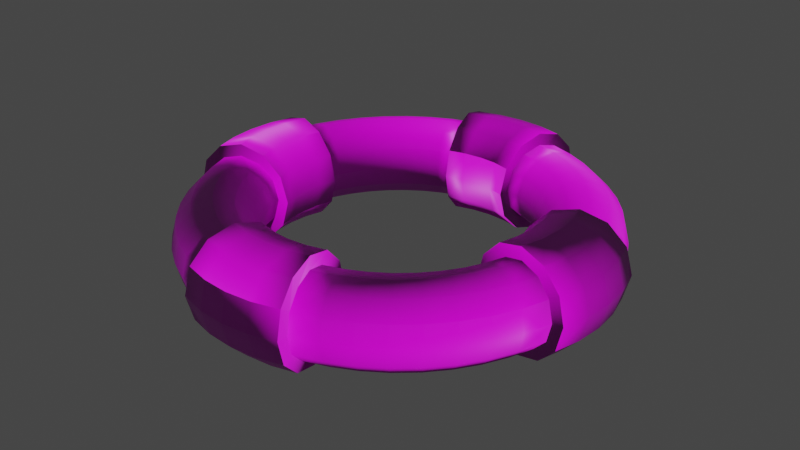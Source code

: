 # Source: LifeSaver.blend  (saved by Blender 3.5.10; exported with 4.5.12 LTS)
import bpy
from mathutils import Matrix  # noqa: F401  (used for matrix-valued properties, if any)

bpy.ops.wm.read_factory_settings(use_empty=True)
scene = bpy.context.scene
scene.name = 'Scene'

# ---- collections
col_collection = bpy.data.collections.new('Collection'); scene.collection.children.link(col_collection)

# ---- images (referenced by path relative to the original .blend; pixels are not part of the script)
import os
ASSET_DIR = os.environ.get("B2B_ASSET_DIR", "")  # directory of the original .blend (textures are referenced by path, not embedded)
HERE = os.path.dirname(os.path.abspath(__file__))  # packed textures are extracted next to this script under _unpacked/

def load_image(name, relpath, width, height, colorspace="sRGB"):
    """Load a texture the original file referenced (path relative to the .blend, or extracted next to this script)."""
    p = next((c for c in (os.path.join(HERE, relpath), os.path.join(ASSET_DIR, relpath)) if relpath and os.path.exists(c)), "")
    if p:
        img = bpy.data.images.load(p, check_existing=True)
        img.name = name
    else:  # same state as the original file: an image datablock whose file is absent (Cycles renders it pink)
        img = bpy.data.images.new(name, width, height)
        img.source = "FILE"
        img.filepath = "//" + (relpath or name)
    img.colorspace_settings.name = colorspace
    return img
img_lifesaver5_png = load_image('LifeSaver5.png', 'LifeSaver5.png', 1024, 1024, 'sRGB')
img_normalmap__2__png = load_image('NormalMap (2).png', 'NormalMap (2).png', 1024, 1024, 'sRGB')

# ---- materials (node trees are filled in below, after node groups)
mat_lifesaver = bpy.data.materials.new('LifeSaver')

# ---- material node trees
mat_lifesaver.use_nodes = True; mat_lifesaver.node_tree.nodes.clear()
_N = mat_lifesaver.node_tree.nodes; _L = mat_lifesaver.node_tree.links
n0 = _N.new('ShaderNodeBsdfPrincipled'); n0.name = 'Principled BSDF'; n0.location = (10, 300)
n0.distribution = 'GGX'
n0.subsurface_method = 'RANDOM_WALK_SKIN'
n0.inputs[3].default_value = 1.45
n0.inputs[27].default_value = (0.0, 0.0, 0.0, 1.0)
n0.inputs[28].default_value = 1.0
n1 = _N.new('ShaderNodeOutputMaterial'); n1.name = 'Material Output'; n1.location = (300, 300)
n2 = _N.new('ShaderNodeTexImage'); n2.name = 'Image Texture'; n2.location = (-362, 105)
n2.image = img_lifesaver5_png
n3 = _N.new('ShaderNodeTexImage'); n3.name = 'Image Texture.001'; n3.location = (-616, -220)
n3.image = img_normalmap__2__png
n4 = _N.new('ShaderNodeNormalMap'); n4.name = 'Normal Map'; n4.location = (-244, -249)
_L.new(n0.outputs[0], n1.inputs[0])
_L.new(n2.outputs[0], n0.inputs[0])
_L.new(n3.outputs[0], n4.inputs[1])
_L.new(n4.outputs[0], n0.inputs[5])
n1.is_active_output = True

# ---- world
world_world = bpy.data.worlds.new('World'); scene.world = world_world
world_world.use_nodes = True; world_world.node_tree.nodes.clear()
_N = world_world.node_tree.nodes; _L = world_world.node_tree.links
n0 = _N.new('ShaderNodeOutputWorld'); n0.name = 'World Output'; n0.location = (300, 300)
n1 = _N.new('ShaderNodeBackground'); n1.name = 'Background'; n1.location = (10, 300)
n1.inputs[0].default_value = (0.05088, 0.05088, 0.05088, 1.0)
_L.new(n1.outputs[0], n0.inputs[0])
n0.is_active_output = True
world_world.color = (0.05088, 0.05088, 0.05088)
world_world.use_sun_shadow = False
world_world.sun_shadow_jitter_overblur = 0.0

# ---- meshes
me_torus = bpy.data.meshes.new('Torus')
me_torus.from_pydata([(3.574, 0.9576, 0.0), (3.483, 0.9334, 0.35), (3.236, 0.867, 0.6062), (2.898, 0.7765, 0.7), (2.56, 0.6859, 0.6062), (2.312, 0.6196, 0.35), (2.222, 0.5953, 8.573e-17), (2.312, 0.6196, -0.35), (2.56, 0.6859, -0.6062), (2.898, 0.7765, -0.7), (3.236, 0.867, -0.6062), (3.483, 0.9334, -0.35), (3.418, 1.416, 0.0), (3.332, 1.38, 0.35), (3.095, 1.282, 0.6062), (2.772, 1.148, 0.7), (2.448, 1.014, 0.6062), (2.212, 0.9161, 0.35), (2.125, 0.8802, 8.573e-17), (2.212, 0.9161, -0.35), (2.448, 1.014, -0.6062), (2.772, 1.148, -0.7), (3.095, 1.282, -0.6062), (3.332, 1.38, -0.35), (3.204, 1.85, 0.0), (3.123, 1.803, 0.35), (2.901, 1.675, 0.6062), (2.598, 1.5, 0.7), (2.295, 1.325, 0.6062), (2.073, 1.197, 0.35), (1.992, 1.15, 8.573e-17), (2.073, 1.197, -0.35), (2.295, 1.325, -0.6062), (2.598, 1.5, -0.7), (2.901, 1.675, -0.6062), (3.123, 1.803, -0.35), (2.935, 2.252, 0.0), (2.861, 2.195, 0.35), (2.658, 2.039, 0.6062), (2.38, 1.826, 0.7), (2.102, 1.613, 0.6062), (1.899, 1.457, 0.35), (1.825, 1.4, 8.573e-17), (1.899, 1.457, -0.35), (2.102, 1.613, -0.6062), (2.38, 1.826, -0.7), (2.658, 2.039, -0.6062), (2.861, 2.195, -0.35), (2.616, 2.616, 0.0), (2.55, 2.55, 0.35), (2.369, 2.369, 0.6062), (2.121, 2.121, 0.7), (1.874, 1.874, 0.6062), (1.693, 1.693, 0.35), (1.626, 1.626, 8.573e-17), (1.693, 1.693, -0.35), (1.874, 1.874, -0.6062), (2.121, 2.121, -0.7), (2.369, 2.369, -0.6062), (2.55, 2.55, -0.35), (2.252, 2.935, 0.0), (2.195, 2.861, 0.35), (2.039, 2.658, 0.6062), (1.826, 2.38, 0.7), (1.613, 2.102, 0.6062), (1.457, 1.899, 0.35), (1.4, 1.825, 8.573e-17), (1.457, 1.899, -0.35), (1.613, 2.102, -0.6062), (1.826, 2.38, -0.7), (2.039, 2.658, -0.6062), (2.195, 2.861, -0.35), (1.85, 3.204, 0.0), (1.803, 3.123, 0.35), (1.675, 2.901, 0.6062), (1.5, 2.598, 0.7), (1.325, 2.295, 0.6062), (1.197, 2.073, 0.35), (1.15, 1.992, 8.573e-17), (1.197, 2.073, -0.35), (1.325, 2.295, -0.6062), (1.5, 2.598, -0.7), (1.675, 2.901, -0.6062), (1.803, 3.123, -0.35), (1.416, 3.418, 0.0), (1.38, 3.332, 0.35), (1.282, 3.095, 0.6062), (1.148, 2.772, 0.7), (1.014, 2.448, 0.6062), (0.9161, 2.212, 0.35), (0.8802, 2.125, 8.573e-17), (0.9161, 2.212, -0.35), (1.014, 2.448, -0.6062), (1.148, 2.772, -0.7), (1.282, 3.095, -0.6062), (1.38, 3.332, -0.35), (0.9576, 3.574, 0.0), (0.9334, 3.483, 0.35), (0.867, 3.236, 0.6062), (0.7765, 2.898, 0.7), (0.6859, 2.56, 0.6062), (0.6196, 2.312, 0.35), (0.5953, 2.222, 8.573e-17), (0.6196, 2.312, -0.35), (0.6859, 2.56, -0.6062), (0.7765, 2.898, -0.7), (0.867, 3.236, -0.6062), (0.9334, 3.483, -0.35), (-0.9576, 3.574, 0.0), (-0.9334, 3.483, 0.35), (-0.867, 3.236, 0.6062), (-0.7765, 2.898, 0.7), (-0.6859, 2.56, 0.6062), (-0.6196, 2.312, 0.35), (-0.5953, 2.222, 8.573e-17), (-0.6196, 2.312, -0.35), (-0.6859, 2.56, -0.6062), (-0.7765, 2.898, -0.7), (-0.867, 3.236, -0.6062), (-0.9334, 3.483, -0.35), (-1.416, 3.418, 0.0), (-1.38, 3.332, 0.35), (-1.282, 3.095, 0.6062), (-1.148, 2.772, 0.7), (-1.014, 2.448, 0.6062), (-0.9161, 2.212, 0.35), (-0.8802, 2.125, 8.573e-17), (-0.9161, 2.212, -0.35), (-1.014, 2.448, -0.6062), (-1.148, 2.772, -0.7), (-1.282, 3.095, -0.6062), (-1.38, 3.332, -0.35), (-1.85, 3.204, 0.0), (-1.803, 3.123, 0.35), (-1.675, 2.901, 0.6062), (-1.5, 2.598, 0.7), (-1.325, 2.295, 0.6062), (-1.197, 2.073, 0.35), (-1.15, 1.992, 8.573e-17), (-1.197, 2.073, -0.35), (-1.325, 2.295, -0.6062), (-1.5, 2.598, -0.7), (-1.675, 2.901, -0.6062), (-1.803, 3.123, -0.35), (-2.252, 2.935, 0.0), (-2.195, 2.861, 0.35), (-2.039, 2.658, 0.6062), (-1.826, 2.38, 0.7), (-1.613, 2.102, 0.6062), (-1.457, 1.899, 0.35), (-1.4, 1.825, 8.573e-17), (-1.457, 1.899, -0.35), (-1.613, 2.102, -0.6062), (-1.826, 2.38, -0.7), (-2.039, 2.658, -0.6062), (-2.195, 2.861, -0.35), (-2.616, 2.616, 0.0), (-2.55, 2.55, 0.35), (-2.369, 2.369, 0.6062), (-2.121, 2.121, 0.7), (-1.874, 1.874, 0.6062), (-1.693, 1.693, 0.35), (-1.626, 1.626, 8.573e-17), (-1.693, 1.693, -0.35), (-1.874, 1.874, -0.6062), (-2.121, 2.121, -0.7), (-2.369, 2.369, -0.6062), (-2.55, 2.55, -0.35), (-2.935, 2.252, 0.0), (-2.861, 2.195, 0.35), (-2.658, 2.039, 0.6062), (-2.38, 1.826, 0.7), (-2.102, 1.613, 0.6062), (-1.899, 1.457, 0.35), (-1.825, 1.4, 8.573e-17), (-1.899, 1.457, -0.35), (-2.102, 1.613, -0.6062), (-2.38, 1.826, -0.7), (-2.658, 2.039, -0.6062), (-2.861, 2.195, -0.35), (-3.204, 1.85, 0.0), (-3.123, 1.803, 0.35), (-2.901, 1.675, 0.6062), (-2.598, 1.5, 0.7), (-2.295, 1.325, 0.6062), (-2.073, 1.197, 0.35), (-1.992, 1.15, 8.573e-17), (-2.073, 1.197, -0.35), (-2.295, 1.325, -0.6062), (-2.598, 1.5, -0.7), (-2.901, 1.675, -0.6062), (-3.123, 1.803, -0.35), (-3.418, 1.416, 0.0), (-3.332, 1.38, 0.35), (-3.095, 1.282, 0.6062), (-2.772, 1.148, 0.7), (-2.448, 1.014, 0.6062), (-2.212, 0.9161, 0.35), (-2.125, 0.8802, 8.573e-17), (-2.212, 0.9161, -0.35), (-2.448, 1.014, -0.6062), (-2.772, 1.148, -0.7), (-3.095, 1.282, -0.6062), (-3.332, 1.38, -0.35), (-3.574, 0.9576, 0.0), (-3.483, 0.9334, 0.35), (-3.236, 0.867, 0.6062), (-2.898, 0.7765, 0.7), (-2.56, 0.6859, 0.6062), (-2.312, 0.6196, 0.35), (-2.222, 0.5953, 8.573e-17), (-2.312, 0.6196, -0.35), (-2.56, 0.6859, -0.6062), (-2.898, 0.7765, -0.7), (-3.236, 0.867, -0.6062), (-3.483, 0.9334, -0.35), (-3.574, -0.9576, 0.0), (-3.483, -0.9334, 0.35), (-3.236, -0.867, 0.6062), (-2.898, -0.7765, 0.7), (-2.56, -0.6859, 0.6062), (-2.312, -0.6196, 0.35), (-2.222, -0.5953, 8.573e-17), (-2.312, -0.6196, -0.35), (-2.56, -0.6859, -0.6062), (-2.898, -0.7765, -0.7), (-3.236, -0.867, -0.6062), (-3.483, -0.9334, -0.35), (-3.418, -1.416, 0.0), (-3.332, -1.38, 0.35), (-3.095, -1.282, 0.6062), (-2.772, -1.148, 0.7), (-2.448, -1.014, 0.6062), (-2.212, -0.9161, 0.35), (-2.125, -0.8802, 8.573e-17), (-2.212, -0.9161, -0.35), (-2.448, -1.014, -0.6062), (-2.772, -1.148, -0.7), (-3.095, -1.282, -0.6062), (-3.332, -1.38, -0.35), (-3.204, -1.85, 0.0), (-3.123, -1.803, 0.35), (-2.901, -1.675, 0.6062), (-2.598, -1.5, 0.7), (-2.295, -1.325, 0.6062), (-2.073, -1.197, 0.35), (-1.992, -1.15, 8.573e-17), (-2.073, -1.197, -0.35), (-2.295, -1.325, -0.6062), (-2.598, -1.5, -0.7), (-2.901, -1.675, -0.6062), (-3.123, -1.803, -0.35), (-2.935, -2.252, 0.0), (-2.861, -2.195, 0.35), (-2.658, -2.039, 0.6062), (-2.38, -1.826, 0.7), (-2.102, -1.613, 0.6062), (-1.899, -1.457, 0.35), (-1.825, -1.4, 8.573e-17), (-1.899, -1.457, -0.35), (-2.102, -1.613, -0.6062), (-2.38, -1.826, -0.7), (-2.658, -2.039, -0.6062), (-2.861, -2.195, -0.35), (-2.616, -2.616, 0.0), (-2.55, -2.55, 0.35), (-2.369, -2.369, 0.6062), (-2.121, -2.121, 0.7), (-1.874, -1.874, 0.6062), (-1.693, -1.693, 0.35), (-1.626, -1.626, 8.573e-17), (-1.693, -1.693, -0.35), (-1.874, -1.874, -0.6062), (-2.121, -2.121, -0.7), (-2.369, -2.369, -0.6062), (-2.55, -2.55, -0.35), (-2.252, -2.935, 0.0), (-2.195, -2.861, 0.35), (-2.039, -2.658, 0.6062), (-1.826, -2.38, 0.7), (-1.613, -2.102, 0.6062), (-1.457, -1.899, 0.35), (-1.4, -1.825, 8.573e-17), (-1.457, -1.899, -0.35), (-1.613, -2.102, -0.6062), (-1.826, -2.38, -0.7), (-2.039, -2.658, -0.6062), (-2.195, -2.861, -0.35), (-1.85, -3.204, 0.0), (-1.803, -3.123, 0.35), (-1.675, -2.901, 0.6062), (-1.5, -2.598, 0.7), (-1.325, -2.295, 0.6062), (-1.197, -2.073, 0.35), (-1.15, -1.992, 8.573e-17), (-1.197, -2.073, -0.35), (-1.325, -2.295, -0.6062), (-1.5, -2.598, -0.7), (-1.675, -2.901, -0.6062), (-1.803, -3.123, -0.35), (-1.416, -3.418, 0.0), (-1.38, -3.332, 0.35), (-1.282, -3.095, 0.6062), (-1.148, -2.772, 0.7), (-1.014, -2.448, 0.6062), (-0.9161, -2.212, 0.35), (-0.8802, -2.125, 8.573e-17), (-0.9161, -2.212, -0.35), (-1.014, -2.448, -0.6062), (-1.148, -2.772, -0.7), (-1.282, -3.095, -0.6062), (-1.38, -3.332, -0.35), (-0.9576, -3.574, 0.0), (-0.9334, -3.483, 0.35), (-0.867, -3.236, 0.6062), (-0.7765, -2.898, 0.7), (-0.6859, -2.56, 0.6062), (-0.6196, -2.312, 0.35), (-0.5953, -2.222, 8.573e-17), (-0.6196, -2.312, -0.35), (-0.6859, -2.56, -0.6062), (-0.7765, -2.898, -0.7), (-0.867, -3.236, -0.6062), (-0.9334, -3.483, -0.35), (0.9576, -3.574, 0.0), (0.9334, -3.483, 0.35), (0.867, -3.236, 0.6062), (0.7765, -2.898, 0.7), (0.6859, -2.56, 0.6062), (0.6196, -2.312, 0.35), (0.5953, -2.222, 8.573e-17), (0.6196, -2.312, -0.35), (0.6859, -2.56, -0.6062), (0.7765, -2.898, -0.7), (0.867, -3.236, -0.6062), (0.9334, -3.483, -0.35), (1.416, -3.418, 0.0), (1.38, -3.332, 0.35), (1.282, -3.095, 0.6062), (1.148, -2.772, 0.7), (1.014, -2.448, 0.6062), (0.9161, -2.212, 0.35), (0.8802, -2.125, 8.573e-17), (0.9161, -2.212, -0.35), (1.014, -2.448, -0.6062), (1.148, -2.772, -0.7), (1.282, -3.095, -0.6062), (1.38, -3.332, -0.35), (1.85, -3.204, 0.0), (1.803, -3.123, 0.35), (1.675, -2.901, 0.6062), (1.5, -2.598, 0.7), (1.325, -2.295, 0.6062), (1.197, -2.073, 0.35), (1.15, -1.992, 8.573e-17), (1.197, -2.073, -0.35), (1.325, -2.295, -0.6062), (1.5, -2.598, -0.7), (1.675, -2.901, -0.6062), (1.803, -3.123, -0.35), (2.252, -2.935, 0.0), (2.195, -2.861, 0.35), (2.039, -2.658, 0.6062), (1.826, -2.38, 0.7), (1.613, -2.102, 0.6062), (1.457, -1.899, 0.35), (1.4, -1.825, 8.573e-17), (1.457, -1.899, -0.35), (1.613, -2.102, -0.6062), (1.826, -2.38, -0.7), (2.039, -2.658, -0.6062), (2.195, -2.861, -0.35), (2.616, -2.616, 0.0), (2.55, -2.55, 0.35), (2.369, -2.369, 0.6062), (2.121, -2.121, 0.7), (1.874, -1.874, 0.6062), (1.693, -1.693, 0.35), (1.626, -1.626, 8.573e-17), (1.693, -1.693, -0.35), (1.874, -1.874, -0.6062), (2.121, -2.121, -0.7), (2.369, -2.369, -0.6062), (2.55, -2.55, -0.35), (2.935, -2.252, 0.0), (2.861, -2.195, 0.35), (2.658, -2.039, 0.6062), (2.38, -1.826, 0.7), (2.102, -1.613, 0.6062), (1.899, -1.457, 0.35), (1.825, -1.4, 8.573e-17), (1.899, -1.457, -0.35), (2.102, -1.613, -0.6062), (2.38, -1.826, -0.7), (2.658, -2.039, -0.6062), (2.861, -2.195, -0.35), (3.204, -1.85, 0.0), (3.123, -1.803, 0.35), (2.901, -1.675, 0.6062), (2.598, -1.5, 0.7), (2.295, -1.325, 0.6062), (2.073, -1.197, 0.35), (1.992, -1.15, 8.573e-17), (2.073, -1.197, -0.35), (2.295, -1.325, -0.6062), (2.598, -1.5, -0.7), (2.901, -1.675, -0.6062), (3.123, -1.803, -0.35), (3.418, -1.416, 0.0), (3.332, -1.38, 0.35), (3.095, -1.282, 0.6062), (2.772, -1.148, 0.7), (2.448, -1.014, 0.6062), (2.212, -0.9161, 0.35), (2.125, -0.8802, 8.573e-17), (2.212, -0.9161, -0.35), (2.448, -1.014, -0.6062), (2.772, -1.148, -0.7), (3.095, -1.282, -0.6062), (3.332, -1.38, -0.35), (3.574, -0.9576, 0.0), (3.483, -0.9334, 0.35), (3.236, -0.867, 0.6062), (2.898, -0.7765, 0.7), (2.56, -0.6859, 0.6062), (2.312, -0.6196, 0.35), (2.222, -0.5953, 8.573e-17), (2.312, -0.6196, -0.35), (2.56, -0.6859, -0.6062), (2.898, -0.7765, -0.7), (3.236, -0.867, -0.6062), (3.483, -0.9334, -0.35), (0.6859, 2.443, -0.7781), (0.7765, 2.882, -0.9), (0.3459, 2.531, -0.7781), (2.793e-07, 3.925, 0.01), (2.723e-07, 3.803, 0.465), (2.723e-07, 3.803, -0.445), (-0.4829, 3.884, 0.01), (-0.3459, 2.531, 0.7981), (-0.3125, 2.201, 0.465), (-0.6859, 2.443, 0.7981), (-0.6859, 2.443, -0.7781), (-0.7765, 2.882, -0.9), (0.867, 3.322, -0.7781), (0.3916, 2.982, -0.9), (2.529e-07, 3.47, 0.7981), (-0.4707, 3.763, 0.465), (-0.3002, 2.08, 0.01), (-0.6196, 2.121, 0.465), (-0.867, 3.322, -0.7781), (0.9334, 3.644, -0.445), (0.4373, 3.433, -0.7781), (2.265e-07, 3.015, 0.92), (-0.4373, 3.433, 0.7981), (-0.3125, 2.201, -0.445), (-0.5953, 2.003, 0.01), (-0.9334, 3.644, -0.445), (0.4707, 3.763, -0.445), (2.001e-07, 2.56, 0.7981), (-0.3916, 2.982, 0.92), (-0.3459, 2.531, -0.7781), (-0.6196, 2.121, -0.445), (0.4829, 3.884, 0.01), (0.4707, 3.763, 0.465), (1.807e-07, 2.227, 0.465), (-0.3916, 2.982, -0.9), (0.4373, 3.433, 0.7981), (1.736e-07, 2.105, 0.01), (-0.4373, 3.433, -0.7781), (0.3916, 2.982, 0.92), (1.807e-07, 2.227, -0.445), (-0.4707, 3.763, -0.445), (0.3459, 2.531, 0.7981), (2.001e-07, 2.56, -0.7781), (0.9576, 3.761, 0.01), (0.9334, 3.644, 0.465), (0.3125, 2.201, 0.465), (2.265e-07, 3.015, -0.9), (-0.9576, 3.761, 0.01), (-0.9334, 3.644, 0.465), (0.867, 3.322, 0.7981), (0.3002, 2.08, 0.01), (2.529e-07, 3.47, -0.7781), (-0.867, 3.322, 0.7981), (0.7765, 2.882, 0.92), (0.3125, 2.201, -0.445), (-0.7765, 2.882, 0.92), (0.6859, 2.443, 0.7981), (0.6196, 2.121, 0.465), (0.5953, 2.003, 0.01), (0.6196, 2.121, -0.445), (3.925, 0.0, 0.01), (3.803, 0.0, 0.465), (3.803, 0.0, -0.445), (3.884, 0.4829, 0.01), (2.531, 0.3459, 0.7981), (2.201, 0.3125, 0.465), (-2.882, 0.7765, -0.9), (-3.322, 0.867, -0.7781), (2.443, 0.6859, 0.7981), (-2.982, 0.3916, -0.9), (2.443, 0.6859, -0.7781), (2.882, 0.7765, -0.9), (-3.803, 3.153e-07, 0.465), (-3.47, 2.929e-07, 0.7981), (-3.763, -0.4707, 0.465), (-2.201, -0.3125, 0.465), (-2.08, -0.3002, 0.01), (3.322, -0.867, -0.7781), (3.644, -0.9334, -0.445), (3.47, 0.0, 0.7981), (3.433, -0.4373, 0.7981), (-2.121, -0.6196, 0.465), (3.433, -0.4373, -0.7781), (-2.882, -0.7765, -0.9), (-3.322, -0.867, -0.7781), (-0.7765, -2.882, -0.9), (-0.867, -3.322, -0.7781), (-0.3916, -2.982, -0.9), (2.723e-07, -3.803, 0.465), (2.529e-07, -3.47, 0.7981), (0.4707, -3.763, 0.465), (0.3125, -2.201, 0.465), (0.3002, -2.08, 0.01), (0.6196, -2.121, 0.465), (0.7765, -2.882, -0.9), (0.867, -3.322, -0.7781), (3.763, 0.4707, 0.465), (-2.443, 0.6859, -0.7781), (2.08, 0.3002, 0.01), (-2.531, 0.3459, -0.7781), (2.121, 0.6196, 0.465), (-3.925, 3.235e-07, 0.01), (3.322, 0.867, -0.7781), (-3.803, 3.153e-07, -0.445), (-3.884, -0.4829, 0.01), (-2.531, -0.3459, 0.7981), (3.015, 0.0, 0.92), (2.982, -0.3916, 0.92), (-2.443, -0.6859, 0.7981), (3.763, -0.4707, -0.445), (-2.443, -0.6859, -0.7781), (2.56, 0.0, -0.7781), (2.531, -0.3459, -0.7781), (-0.6859, -2.443, -0.7781), (-0.3459, -2.531, -0.7781), (2.793e-07, -3.925, 0.01), (2.723e-07, -3.803, -0.445), (0.4829, -3.884, 0.01), (0.3459, -2.531, 0.7981), (0.6859, -2.443, 0.7981), (0.6859, -2.443, -0.7781), (3.433, 0.4373, 0.7981), (2.201, 0.3125, -0.445), (2.003, 0.5953, 0.01), (-3.644, 0.9334, -0.445), (-3.763, 0.4707, -0.445), (3.644, 0.9334, -0.445), (-3.015, 2.623e-07, 0.92), (-2.56, 2.317e-07, 0.7981), (-2.982, -0.3916, 0.92), (2.443, -0.6859, -0.7781), (2.882, -0.7765, -0.9), (-2.201, -0.3125, -0.445), (-2.531, -0.3459, -0.7781), (-2.121, -0.6196, -0.445), (-0.9334, -3.644, -0.445), (-0.4707, -3.763, -0.445), (2.265e-07, -3.015, 0.92), (2.001e-07, -2.56, 0.7981), (0.3916, -2.982, 0.92), (0.3125, -2.201, -0.445), (0.3459, -2.531, -0.7781), (0.6196, -2.121, -0.445), (2.56, 0.0, 0.7981), (2.982, 0.3916, 0.92), (2.531, 0.3459, -0.7781), (-3.433, 0.4373, -0.7781), (2.121, 0.6196, -0.445), (-3.433, -0.4373, 0.7981), (3.763, -0.4707, 0.465), (2.982, -0.3916, -0.9), (-2.003, -0.5953, 0.01), (-3.644, -0.9334, -0.445), (-0.4373, -3.433, -0.7781), (0.4373, -3.433, 0.7981), (0.5953, -2.003, 0.01), (0.9334, -3.644, -0.445), (2.227, 0.0, 0.465), (2.982, 0.3916, -0.9), (-3.763, 0.4707, 0.465), (-3.433, 0.4373, 0.7981), (-2.227, 2.093e-07, 0.465), (-2.105, 2.011e-07, 0.01), (-2.982, -0.3916, -0.9), (-3.433, -0.4373, -0.7781), (2.105, 0.0, 0.01), (2.08, -0.3002, 0.01), (-0.4707, -3.763, 0.465), (-0.4373, -3.433, 0.7981), (1.807e-07, -2.227, 0.465), (1.736e-07, -2.105, 0.01), (0.3916, -2.982, -0.9), (0.4373, -3.433, -0.7781), (-3.884, 0.4829, 0.01), (3.433, 0.4373, -0.7781), (2.531, -0.3459, 0.7981), (2.227, 0.0, -0.445), (2.201, -0.3125, -0.445), (-0.4829, -3.884, 0.01), (3.763, 0.4707, -0.445), (-2.982, 0.3916, 0.92), (-2.531, 0.3459, 0.7981), (-2.227, 2.093e-07, -0.445), (-2.56, 2.317e-07, -0.7781), (3.884, -0.4829, 0.01), (-3.763, -0.4707, -0.445), (-0.3916, -2.982, 0.92), (-0.3459, -2.531, 0.7981), (1.807e-07, -2.227, -0.445), (2.001e-07, -2.56, -0.7781), (0.4707, -3.763, -0.445), (2.201, -0.3125, 0.465), (3.015, 0.0, -0.9), (-3.644, 0.9334, 0.465), (-3.322, 0.867, 0.7981), (3.761, 0.9576, 0.01), (3.644, 0.9334, 0.465), (-2.201, 0.3125, 0.465), (-2.08, 0.3002, 0.01), (-3.015, 2.623e-07, -0.9), (-3.47, 2.929e-07, -0.7781), (3.322, -0.867, 0.7981), (2.882, -0.7765, 0.92), (-3.644, -0.9334, 0.465), (-3.322, -0.867, 0.7981), (3.47, 0.0, -0.7781), (-0.9334, -3.644, 0.465), (-0.867, -3.322, 0.7981), (-0.3125, -2.201, 0.465), (-0.3002, -2.08, 0.01), (2.265e-07, -3.015, -0.9), (2.529e-07, -3.47, -0.7781), (0.9334, -3.644, 0.465), (0.867, -3.322, 0.7981), (-3.761, 0.9576, 0.01), (3.322, 0.867, 0.7981), (2.443, -0.6859, 0.7981), (-3.761, -0.9576, 0.01), (-0.9576, -3.761, 0.01), (0.9576, -3.761, 0.01), (-2.882, 0.7765, 0.92), (-2.443, 0.6859, 0.7981), (2.882, 0.7765, 0.92), (-2.201, 0.3125, -0.445), (3.761, -0.9576, 0.01), (3.644, -0.9334, 0.465), (-2.882, -0.7765, 0.92), (-0.7765, -2.882, 0.92), (-0.6859, -2.443, 0.7981), (-0.3125, -2.201, -0.445), (0.7765, -2.882, 0.92), (-2.121, 0.6196, 0.465), (-2.003, 0.5953, 0.01), (2.003, -0.5953, 0.01), (2.121, -0.6196, -0.445), (-0.6196, -2.121, 0.465), (-0.5953, -2.003, 0.01), (-2.121, 0.6196, -0.445), (2.121, -0.6196, 0.465), (-0.6196, -2.121, -0.445)], [], [(0, 12, 13, 1), (1, 13, 14, 2), (2, 14, 15, 3), (3, 15, 16, 4), (4, 16, 17, 5), (5, 17, 18, 6), (6, 18, 19, 7), (7, 19, 20, 8), (8, 20, 21, 9), (9, 21, 22, 10), (10, 22, 23, 11), (11, 23, 12, 0), (12, 24, 25, 13), (13, 25, 26, 14), (14, 26, 27, 15), (15, 27, 28, 16), (16, 28, 29, 17), (17, 29, 30, 18), (18, 30, 31, 19), (19, 31, 32, 20), (20, 32, 33, 21), (21, 33, 34, 22), (22, 34, 35, 23), (23, 35, 24, 12), (24, 36, 37, 25), (25, 37, 38, 26), (26, 38, 39, 27), (27, 39, 40, 28), (28, 40, 41, 29), (29, 41, 42, 30), (30, 42, 43, 31), (31, 43, 44, 32), (32, 44, 45, 33), (33, 45, 46, 34), (34, 46, 47, 35), (35, 47, 36, 24), (36, 48, 49, 37), (37, 49, 50, 38), (38, 50, 51, 39), (39, 51, 52, 40), (40, 52, 53, 41), (41, 53, 54, 42), (42, 54, 55, 43), (43, 55, 56, 44), (44, 56, 57, 45), (45, 57, 58, 46), (46, 58, 59, 47), (47, 59, 48, 36), (48, 60, 61, 49), (49, 61, 62, 50), (50, 62, 63, 51), (51, 63, 64, 52), (52, 64, 65, 53), (53, 65, 66, 54), (54, 66, 67, 55), (55, 67, 68, 56), (56, 68, 69, 57), (57, 69, 70, 58), (58, 70, 71, 59), (59, 71, 60, 48), (60, 72, 73, 61), (61, 73, 74, 62), (62, 74, 75, 63), (63, 75, 76, 64), (64, 76, 77, 65), (65, 77, 78, 66), (66, 78, 79, 67), (67, 79, 80, 68), (68, 80, 81, 69), (69, 81, 82, 70), (70, 82, 83, 71), (71, 83, 72, 60), (72, 84, 85, 73), (73, 85, 86, 74), (74, 86, 87, 75), (75, 87, 88, 76), (76, 88, 89, 77), (77, 89, 90, 78), (78, 90, 91, 79), (79, 91, 92, 80), (80, 92, 93, 81), (81, 93, 94, 82), (82, 94, 95, 83), (83, 95, 84, 72), (84, 96, 97, 85), (85, 97, 98, 86), (86, 98, 99, 87), (87, 99, 100, 88), (88, 100, 101, 89), (89, 101, 102, 90), (90, 102, 103, 91), (91, 103, 104, 92), (92, 104, 105, 93), (93, 105, 106, 94), (94, 106, 107, 95), (95, 107, 96, 84), (102, 101, 489, 490), (105, 104, 432, 433), (119, 108, 479, 457), (97, 96, 475, 476), (103, 102, 490, 491), (104, 103, 491, 432), (111, 112, 441, 487), (113, 114, 456, 449), (116, 117, 443, 442), (118, 119, 457, 450), (101, 100, 488, 489), (108, 109, 480, 479), (110, 111, 487, 484), (106, 105, 433, 444), (98, 97, 476, 481), (112, 113, 449, 441), (114, 115, 462, 456), (117, 118, 450, 443), (100, 99, 485, 488), (115, 116, 442, 462), (107, 106, 444, 451), (109, 110, 484, 480), (99, 98, 481, 485), (96, 107, 451, 475), (108, 120, 121, 109), (109, 121, 122, 110), (110, 122, 123, 111), (111, 123, 124, 112), (112, 124, 125, 113), (113, 125, 126, 114), (114, 126, 127, 115), (115, 127, 128, 116), (116, 128, 129, 117), (117, 129, 130, 118), (118, 130, 131, 119), (119, 131, 120, 108), (120, 132, 133, 121), (121, 133, 134, 122), (122, 134, 135, 123), (123, 135, 136, 124), (124, 136, 137, 125), (125, 137, 138, 126), (126, 138, 139, 127), (127, 139, 140, 128), (128, 140, 141, 129), (129, 141, 142, 130), (130, 142, 143, 131), (131, 143, 132, 120), (132, 144, 145, 133), (133, 145, 146, 134), (134, 146, 147, 135), (135, 147, 148, 136), (136, 148, 149, 137), (137, 149, 150, 138), (138, 150, 151, 139), (139, 151, 152, 140), (140, 152, 153, 141), (141, 153, 154, 142), (142, 154, 155, 143), (143, 155, 144, 132), (144, 156, 157, 145), (145, 157, 158, 146), (146, 158, 159, 147), (147, 159, 160, 148), (148, 160, 161, 149), (149, 161, 162, 150), (150, 162, 163, 151), (151, 163, 164, 152), (152, 164, 165, 153), (153, 165, 166, 154), (154, 166, 167, 155), (155, 167, 156, 144), (156, 168, 169, 157), (157, 169, 170, 158), (158, 170, 171, 159), (159, 171, 172, 160), (160, 172, 173, 161), (161, 173, 174, 162), (162, 174, 175, 163), (163, 175, 176, 164), (164, 176, 177, 165), (165, 177, 178, 166), (166, 178, 179, 167), (167, 179, 168, 156), (168, 180, 181, 169), (169, 181, 182, 170), (170, 182, 183, 171), (171, 183, 184, 172), (172, 184, 185, 173), (173, 185, 186, 174), (174, 186, 187, 175), (175, 187, 188, 176), (176, 188, 189, 177), (177, 189, 190, 178), (178, 190, 191, 179), (179, 191, 180, 168), (180, 192, 193, 181), (181, 193, 194, 182), (182, 194, 195, 183), (183, 195, 196, 184), (184, 196, 197, 185), (185, 197, 198, 186), (186, 198, 199, 187), (187, 199, 200, 188), (188, 200, 201, 189), (189, 201, 202, 190), (190, 202, 203, 191), (191, 203, 192, 180), (192, 204, 205, 193), (193, 205, 206, 194), (194, 206, 207, 195), (195, 207, 208, 196), (196, 208, 209, 197), (197, 209, 210, 198), (198, 210, 211, 199), (199, 211, 212, 200), (200, 212, 213, 201), (201, 213, 214, 202), (202, 214, 215, 203), (203, 215, 204, 192), (216, 228, 229, 217), (217, 229, 230, 218), (218, 230, 231, 219), (219, 231, 232, 220), (220, 232, 233, 221), (221, 233, 234, 222), (222, 234, 235, 223), (223, 235, 236, 224), (224, 236, 237, 225), (225, 237, 238, 226), (226, 238, 239, 227), (227, 239, 228, 216), (228, 240, 241, 229), (229, 241, 242, 230), (230, 242, 243, 231), (231, 243, 244, 232), (232, 244, 245, 233), (233, 245, 246, 234), (234, 246, 247, 235), (235, 247, 248, 236), (236, 248, 249, 237), (237, 249, 250, 238), (238, 250, 251, 239), (239, 251, 240, 228), (240, 252, 253, 241), (241, 253, 254, 242), (242, 254, 255, 243), (243, 255, 256, 244), (244, 256, 257, 245), (245, 257, 258, 246), (246, 258, 259, 247), (247, 259, 260, 248), (248, 260, 261, 249), (249, 261, 262, 250), (250, 262, 263, 251), (251, 263, 252, 240), (252, 264, 265, 253), (253, 265, 266, 254), (254, 266, 267, 255), (255, 267, 268, 256), (256, 268, 269, 257), (257, 269, 270, 258), (258, 270, 271, 259), (259, 271, 272, 260), (260, 272, 273, 261), (261, 273, 274, 262), (262, 274, 275, 263), (263, 275, 264, 252), (264, 276, 277, 265), (265, 277, 278, 266), (266, 278, 279, 267), (267, 279, 280, 268), (268, 280, 281, 269), (269, 281, 282, 270), (270, 282, 283, 271), (271, 283, 284, 272), (272, 284, 285, 273), (273, 285, 286, 274), (274, 286, 287, 275), (275, 287, 276, 264), (276, 288, 289, 277), (277, 289, 290, 278), (278, 290, 291, 279), (279, 291, 292, 280), (280, 292, 293, 281), (281, 293, 294, 282), (282, 294, 295, 283), (283, 295, 296, 284), (284, 296, 297, 285), (285, 297, 298, 286), (286, 298, 299, 287), (287, 299, 288, 276), (288, 300, 301, 289), (289, 301, 302, 290), (290, 302, 303, 291), (291, 303, 304, 292), (292, 304, 305, 293), (293, 305, 306, 294), (294, 306, 307, 295), (295, 307, 308, 296), (296, 308, 309, 297), (297, 309, 310, 298), (298, 310, 311, 299), (299, 311, 300, 288), (300, 312, 313, 301), (301, 313, 314, 302), (302, 314, 315, 303), (303, 315, 316, 304), (304, 316, 317, 305), (305, 317, 318, 306), (306, 318, 319, 307), (307, 319, 320, 308), (308, 320, 321, 309), (309, 321, 322, 310), (310, 322, 323, 311), (311, 323, 312, 300), (426, 425, 670, 665), (318, 317, 667, 668), (224, 225, 515, 542), (221, 222, 583, 513), (325, 326, 645, 644), (3, 4, 500, 654), (321, 320, 545, 517), (1, 2, 647, 628), (430, 429, 563, 509), (323, 322, 518, 567), (220, 221, 513, 540), (7, 8, 502, 579), (206, 205, 625, 626), (317, 316, 660, 667), (420, 431, 510, 656), (223, 224, 542, 566), (8, 9, 503, 502), (427, 426, 665, 666), (421, 420, 656, 657), (316, 315, 659, 660), (207, 206, 626, 652), (335, 324, 651, 588), (204, 215, 556, 646), (428, 427, 666, 562), (326, 327, 662, 645), (320, 319, 671, 545), (324, 325, 644, 651), (333, 334, 527, 526), (211, 210, 664, 669), (214, 213, 498, 499), (2, 3, 654, 647), (217, 218, 636, 635), (205, 204, 646, 625), (9, 10, 534, 503), (429, 428, 562, 563), (330, 331, 574, 587), (314, 313, 638, 639), (425, 424, 648, 670), (215, 214, 499, 556), (329, 330, 587, 525), (4, 5, 532, 500), (227, 216, 649, 584), (5, 6, 555, 532), (423, 422, 633, 634), (208, 207, 652, 653), (218, 219, 658, 636), (225, 226, 516, 515), (328, 329, 525, 551), (324, 336, 337, 325), (325, 337, 338, 326), (326, 338, 339, 327), (327, 339, 340, 328), (328, 340, 341, 329), (329, 341, 342, 330), (330, 342, 343, 331), (331, 343, 344, 332), (332, 344, 345, 333), (333, 345, 346, 334), (334, 346, 347, 335), (335, 347, 336, 324), (336, 348, 349, 337), (337, 349, 350, 338), (338, 350, 351, 339), (339, 351, 352, 340), (340, 352, 353, 341), (341, 353, 354, 342), (342, 354, 355, 343), (343, 355, 356, 344), (344, 356, 357, 345), (345, 357, 358, 346), (346, 358, 359, 347), (347, 359, 348, 336), (348, 360, 361, 349), (349, 361, 362, 350), (350, 362, 363, 351), (351, 363, 364, 352), (352, 364, 365, 353), (353, 365, 366, 354), (354, 366, 367, 355), (355, 367, 368, 356), (356, 368, 369, 357), (357, 369, 370, 358), (358, 370, 371, 359), (359, 371, 360, 348), (360, 372, 373, 361), (361, 373, 374, 362), (362, 374, 375, 363), (363, 375, 376, 364), (364, 376, 377, 365), (365, 377, 378, 366), (366, 378, 379, 367), (367, 379, 380, 368), (368, 380, 381, 369), (369, 381, 382, 370), (370, 382, 383, 371), (371, 383, 372, 360), (372, 384, 385, 373), (373, 385, 386, 374), (374, 386, 387, 375), (375, 387, 388, 376), (376, 388, 389, 377), (377, 389, 390, 378), (378, 390, 391, 379), (379, 391, 392, 380), (380, 392, 393, 381), (381, 393, 394, 382), (382, 394, 395, 383), (383, 395, 384, 372), (384, 396, 397, 385), (385, 397, 398, 386), (386, 398, 399, 387), (387, 399, 400, 388), (388, 400, 401, 389), (389, 401, 402, 390), (390, 402, 403, 391), (391, 403, 404, 392), (392, 404, 405, 393), (393, 405, 406, 394), (394, 406, 407, 395), (395, 407, 396, 384), (396, 408, 409, 397), (397, 409, 410, 398), (398, 410, 411, 399), (399, 411, 412, 400), (400, 412, 413, 401), (401, 413, 414, 402), (402, 414, 415, 403), (403, 415, 416, 404), (404, 416, 417, 405), (405, 417, 418, 406), (406, 418, 419, 407), (407, 419, 408, 396), (408, 420, 421, 409), (409, 421, 422, 410), (410, 422, 423, 411), (411, 423, 424, 412), (412, 424, 425, 413), (413, 425, 426, 414), (414, 426, 427, 415), (415, 427, 428, 416), (416, 428, 429, 417), (417, 429, 430, 418), (418, 430, 431, 419), (419, 431, 420, 408), (332, 333, 526, 552), (10, 11, 558, 534), (6, 7, 579, 555), (213, 212, 529, 498), (216, 217, 635, 649), (315, 314, 639, 659), (312, 323, 567, 650), (222, 223, 566, 583), (210, 209, 663, 664), (334, 335, 588, 527), (313, 312, 650, 638), (209, 208, 653, 663), (11, 0, 627, 558), (322, 321, 517, 518), (327, 328, 551, 662), (226, 227, 584, 516), (212, 211, 669, 529), (422, 421, 657, 633), (424, 423, 634, 648), (431, 430, 509, 510), (319, 318, 668, 671), (219, 220, 540, 658), (331, 332, 552, 574), (0, 1, 628, 627), (475, 463, 464, 476), (476, 464, 467, 481), (481, 467, 470, 485), (485, 470, 473, 488), (488, 473, 477, 489), (489, 477, 482, 490), (490, 482, 486, 491), (491, 486, 434, 432), (432, 434, 445, 433), (433, 445, 452, 444), (444, 452, 458, 451), (451, 458, 463, 475), (463, 435, 436, 464), (464, 436, 446, 467), (467, 446, 453, 470), (470, 453, 459, 473), (473, 459, 465, 477), (477, 465, 468, 482), (482, 468, 471, 486), (486, 471, 474, 434), (434, 474, 478, 445), (445, 478, 483, 452), (452, 483, 437, 458), (458, 437, 435, 463), (435, 438, 447, 436), (436, 447, 454, 446), (446, 454, 460, 453), (453, 460, 439, 459), (459, 439, 440, 465), (465, 440, 448, 468), (468, 448, 455, 471), (471, 455, 461, 474), (474, 461, 466, 478), (478, 466, 469, 483), (483, 469, 472, 437), (437, 472, 438, 435), (438, 479, 480, 447), (447, 480, 484, 454), (454, 484, 487, 460), (460, 487, 441, 439), (439, 441, 449, 440), (440, 449, 456, 448), (448, 456, 462, 455), (455, 462, 442, 461), (461, 442, 443, 466), (466, 443, 450, 469), (469, 450, 457, 472), (472, 457, 479, 438), (492, 495, 528, 493), (493, 528, 553, 511), (511, 553, 576, 538), (538, 576, 496, 575), (575, 496, 497, 589), (589, 497, 530, 597), (597, 530, 554, 608), (608, 554, 577, 543), (543, 577, 590, 624), (624, 590, 606, 637), (637, 606, 611, 494), (494, 611, 495, 492), (495, 627, 628, 528), (528, 628, 647, 553), (553, 647, 654, 576), (576, 654, 500, 496), (496, 500, 532, 497), (497, 532, 555, 530), (530, 555, 579, 554), (554, 579, 502, 577), (577, 502, 503, 590), (590, 503, 534, 606), (606, 534, 558, 611), (611, 558, 627, 495), (646, 605, 591, 625), (625, 591, 592, 626), (626, 592, 612, 652), (652, 612, 613, 653), (653, 613, 629, 663), (663, 629, 630, 664), (664, 630, 655, 669), (669, 655, 531, 529), (529, 531, 501, 498), (498, 501, 578, 499), (499, 578, 557, 556), (556, 557, 605, 646), (605, 533, 504, 591), (591, 504, 505, 592), (592, 505, 559, 612), (612, 559, 560, 613), (613, 560, 593, 629), (629, 593, 594, 630), (630, 594, 614, 655), (655, 614, 615, 531), (531, 615, 631, 501), (501, 631, 632, 578), (578, 632, 535, 557), (557, 535, 533, 605), (533, 536, 506, 504), (504, 506, 580, 505), (505, 580, 561, 559), (559, 561, 537, 560), (560, 537, 507, 593), (593, 507, 508, 594), (594, 508, 564, 614), (614, 564, 565, 615), (615, 565, 595, 631), (631, 595, 596, 632), (632, 596, 617, 535), (535, 617, 536, 533), (536, 649, 635, 506), (506, 635, 636, 580), (580, 636, 658, 561), (561, 658, 540, 537), (537, 540, 513, 507), (507, 513, 583, 508), (508, 583, 566, 564), (564, 566, 542, 565), (565, 542, 515, 595), (595, 515, 516, 596), (596, 516, 584, 617), (617, 584, 649, 536), (650, 610, 599, 638), (638, 599, 600, 639), (639, 600, 618, 659), (659, 618, 619, 660), (660, 619, 640, 667), (667, 640, 641, 668), (668, 641, 661, 671), (671, 661, 546, 545), (545, 546, 519, 517), (517, 519, 585, 518), (518, 585, 568, 567), (567, 568, 610, 650), (610, 547, 520, 599), (599, 520, 521, 600), (600, 521, 569, 618), (618, 569, 570, 619), (619, 570, 601, 640), (640, 601, 602, 641), (641, 602, 620, 661), (661, 620, 621, 546), (546, 621, 642, 519), (519, 642, 643, 585), (585, 643, 548, 568), (568, 548, 547, 610), (547, 549, 522, 520), (520, 522, 586, 521), (521, 586, 571, 569), (569, 571, 550, 570), (570, 550, 523, 601), (601, 523, 524, 602), (602, 524, 572, 620), (620, 572, 573, 621), (621, 573, 603, 642), (642, 603, 604, 643), (643, 604, 622, 548), (548, 622, 549, 547), (549, 651, 644, 522), (522, 644, 645, 586), (586, 645, 662, 571), (571, 662, 551, 550), (550, 551, 525, 523), (523, 525, 587, 524), (524, 587, 574, 572), (572, 574, 552, 573), (573, 552, 526, 603), (603, 526, 527, 604), (604, 527, 588, 622), (622, 588, 651, 549), (656, 616, 581, 657), (657, 581, 512, 633), (633, 512, 539, 634), (634, 539, 607, 648), (648, 607, 623, 670), (670, 623, 598, 665), (665, 598, 609, 666), (666, 609, 544, 562), (562, 544, 582, 563), (563, 582, 514, 509), (509, 514, 541, 510), (510, 541, 616, 656), (616, 492, 493, 581), (581, 493, 511, 512), (512, 511, 538, 539), (539, 538, 575, 607), (607, 575, 589, 623), (623, 589, 597, 598), (598, 597, 608, 609), (609, 608, 543, 544), (544, 543, 624, 582), (582, 624, 637, 514), (514, 637, 494, 541), (541, 494, 492, 616)])
me_torus.polygons.foreach_set('use_smooth', [True] * 672)
_uv = me_torus.uv_layers.new(name='UVMap')
_uv.uv.foreach_set('vector', [0.6416, 0.2285, 0.6304, 0.2285, 0.6304, 0.194, 0.6416, 0.194, 0.6416, 0.194, 0.6304, 0.194, 0.6304, 0.1595, 0.6416, 0.1595, 0.6416, 0.1595, 0.6304, 0.1595, 0.6304, 0.125, 0.6416, 0.125, 0.6416, 0.125, 0.6304, 0.125, 0.6304, 0.09049, 0.6416, 0.09049, 0.6416, 0.09049, 0.6304, 0.09049, 0.6304, 0.05599, 0.6416, 0.05599, 0.6416, 0.05599, 0.6304, 0.05599, 0.6304, 0.02148, 0.6416, 0.02148, 0.6416, 0.4356, 0.6304, 0.4356, 0.6304, 0.401, 0.6416, 0.401, 0.6416, 0.401, 0.6304, 0.401, 0.6304, 0.3665, 0.6416, 0.3665, 0.6416, 0.3665, 0.6304, 0.3665, 0.6304, 0.332, 0.6416, 0.332, 0.6416, 0.332, 0.6304, 0.332, 0.6304, 0.2975, 0.6416, 0.2975, 0.6416, 0.2975, 0.6304, 0.2975, 0.6304, 0.263, 0.6416, 0.263, 0.6416, 0.263, 0.6304, 0.263, 0.6304, 0.2285, 0.6416, 0.2285, 0.6304, 0.2285, 0.6192, 0.2285, 0.6192, 0.194, 0.6304, 0.194, 0.6304, 0.194, 0.6192, 0.194, 0.6192, 0.1595, 0.6304, 0.1595, 0.6304, 0.1595, 0.6192, 0.1595, 0.6192, 0.125, 0.6304, 0.125, 0.6304, 0.125, 0.6192, 0.125, 0.6192, 0.09049, 0.6304, 0.09049, 0.6304, 0.09049, 0.6192, 0.09049, 0.6192, 0.05599, 0.6304, 0.05599, 0.6304, 0.05599, 0.6192, 0.05599, 0.6192, 0.02148, 0.6304, 0.02148, 0.6304, 0.4356, 0.6192, 0.4356, 0.6192, 0.401, 0.6304, 0.401, 0.6304, 0.401, 0.6192, 0.401, 0.6192, 0.3665, 0.6304, 0.3665, 0.6304, 0.3665, 0.6192, 0.3665, 0.6192, 0.332, 0.6304, 0.332, 0.6304, 0.332, 0.6192, 0.332, 0.6192, 0.2975, 0.6304, 0.2975, 0.6304, 0.2975, 0.6192, 0.2975, 0.6192, 0.263, 0.6304, 0.263, 0.6304, 0.263, 0.6192, 0.263, 0.6192, 0.2285, 0.6304, 0.2285, 0.6192, 0.2285, 0.608, 0.2285, 0.608, 0.194, 0.6192, 0.194, 0.6192, 0.194, 0.608, 0.194, 0.608, 0.1595, 0.6192, 0.1595, 0.6192, 0.1595, 0.608, 0.1595, 0.608, 0.125, 0.6192, 0.125, 0.6192, 0.125, 0.608, 0.125, 0.608, 0.09049, 0.6192, 0.09049, 0.6192, 0.09049, 0.608, 0.09049, 0.608, 0.05599, 0.6192, 0.05599, 0.6192, 0.05599, 0.608, 0.05599, 0.608, 0.02148, 0.6192, 0.02148, 0.6192, 0.4356, 0.608, 0.4356, 0.608, 0.401, 0.6192, 0.401, 0.6192, 0.401, 0.608, 0.401, 0.608, 0.3665, 0.6192, 0.3665, 0.6192, 0.3665, 0.608, 0.3665, 0.608, 0.332, 0.6192, 0.332, 0.6192, 0.332, 0.608, 0.332, 0.608, 0.2975, 0.6192, 0.2975, 0.6192, 0.2975, 0.608, 0.2975, 0.608, 0.263, 0.6192, 0.263, 0.6192, 0.263, 0.608, 0.263, 0.608, 0.2285, 0.6192, 0.2285, 0.608, 0.2285, 0.5968, 0.2285, 0.5968, 0.194, 0.608, 0.194, 0.608, 0.194, 0.5968, 0.194, 0.5968, 0.1595, 0.608, 0.1595, 0.608, 0.1595, 0.5968, 0.1595, 0.5968, 0.125, 0.608, 0.125, 0.608, 0.125, 0.5968, 0.125, 0.5968, 0.09049, 0.608, 0.09049, 0.608, 0.09049, 0.5968, 0.09049, 0.5968, 0.05599, 0.608, 0.05599, 0.608, 0.05599, 0.5968, 0.05599, 0.5968, 0.02148, 0.608, 0.02148, 0.608, 0.4356, 0.5968, 0.4356, 0.5968, 0.401, 0.608, 0.401, 0.608, 0.401, 0.5968, 0.401, 0.5968, 0.3665, 0.608, 0.3665, 0.608, 0.3665, 0.5968, 0.3665, 0.5968, 0.332, 0.608, 0.332, 0.608, 0.332, 0.5968, 0.332, 0.5968, 0.2975, 0.608, 0.2975, 0.608, 0.2975, 0.5968, 0.2975, 0.5968, 0.263, 0.608, 0.263, 0.608, 0.263, 0.5968, 0.263, 0.5968, 0.2285, 0.608, 0.2285, 0.5968, 0.2285, 0.5856, 0.2285, 0.5856, 0.194, 0.5968, 0.194, 0.5968, 0.194, 0.5856, 0.194, 0.5856, 0.1595, 0.5968, 0.1595, 0.5968, 0.1595, 0.5856, 0.1595, 0.5856, 0.125, 0.5968, 0.125, 0.5968, 0.125, 0.5856, 0.125, 0.5856, 0.09049, 0.5968, 0.09049, 0.5968, 0.09049, 0.5856, 0.09049, 0.5856, 0.05599, 0.5968, 0.05599, 0.5968, 0.05599, 0.5856, 0.05599, 0.5856, 0.02148, 0.5968, 0.02148, 0.5968, 0.4356, 0.5856, 0.4356, 0.5856, 0.401, 0.5968, 0.401, 0.5968, 0.401, 0.5856, 0.401, 0.5856, 0.3665, 0.5968, 0.3665, 0.5968, 0.3665, 0.5856, 0.3665, 0.5856, 0.332, 0.5968, 0.332, 0.5968, 0.332, 0.5856, 0.332, 0.5856, 0.2975, 0.5968, 0.2975, 0.5968, 0.2975, 0.5856, 0.2975, 0.5856, 0.263, 0.5968, 0.263, 0.5968, 0.263, 0.5856, 0.263, 0.5856, 0.2285, 0.5968, 0.2285, 0.5856, 0.2285, 0.5744, 0.2285, 0.5744, 0.194, 0.5856, 0.194, 0.5856, 0.194, 0.5744, 0.194, 0.5744, 0.1595, 0.5856, 0.1595, 0.5856, 0.1595, 0.5744, 0.1595, 0.5744, 0.125, 0.5856, 0.125, 0.5856, 0.125, 0.5744, 0.125, 0.5744, 0.09049, 0.5856, 0.09049, 0.5856, 0.09049, 0.5744, 0.09049, 0.5744, 0.05599, 0.5856, 0.05599, 0.5856, 0.05599, 0.5744, 0.05599, 0.5744, 0.02148, 0.5856, 0.02148, 0.5856, 0.4356, 0.5744, 0.4356, 0.5744, 0.401, 0.5856, 0.401, 0.5856, 0.401, 0.5744, 0.401, 0.5744, 0.3665, 0.5856, 0.3665, 0.5856, 0.3665, 0.5744, 0.3665, 0.5744, 0.332, 0.5856, 0.332, 0.5856, 0.332, 0.5744, 0.332, 0.5744, 0.2975, 0.5856, 0.2975, 0.5856, 0.2975, 0.5744, 0.2975, 0.5744, 0.263, 0.5856, 0.263, 0.5856, 0.263, 0.5744, 0.263, 0.5744, 0.2285, 0.5856, 0.2285, 0.5744, 0.2285, 0.5631, 0.2285, 0.5631, 0.194, 0.5744, 0.194, 0.5744, 0.194, 0.5631, 0.194, 0.5631, 0.1595, 0.5744, 0.1595, 0.5744, 0.1595, 0.5631, 0.1595, 0.5631, 0.125, 0.5744, 0.125, 0.5744, 0.125, 0.5631, 0.125, 0.5631, 0.09049, 0.5744, 0.09049, 0.5744, 0.09049, 0.5631, 0.09049, 0.5631, 0.05599, 0.5744, 0.05599, 0.5744, 0.05599, 0.5631, 0.05599, 0.5631, 0.02148, 0.5744, 0.02148, 0.5744, 0.4356, 0.5631, 0.4356, 0.5631, 0.401, 0.5744, 0.401, 0.5744, 0.401, 0.5631, 0.401, 0.5631, 0.3665, 0.5744, 0.3665, 0.5744, 0.3665, 0.5631, 0.3665, 0.5631, 0.332, 0.5744, 0.332, 0.5744, 0.332, 0.5631, 0.332, 0.5631, 0.2975, 0.5744, 0.2975, 0.5744, 0.2975, 0.5631, 0.2975, 0.5631, 0.263, 0.5744, 0.263, 0.5744, 0.263, 0.5631, 0.263, 0.5631, 0.2285, 0.5744, 0.2285, 0.5631, 0.2285, 0.5519, 0.2285, 0.5519, 0.194, 0.5631, 0.194, 0.5631, 0.194, 0.5519, 0.194, 0.5519, 0.1595, 0.5631, 0.1595, 0.5631, 0.1595, 0.5519, 0.1595, 0.5519, 0.125, 0.5631, 0.125, 0.5631, 0.125, 0.5519, 0.125, 0.5519, 0.09049, 0.5631, 0.09049, 0.5631, 0.09049, 0.5519, 0.09049, 0.5519, 0.05599, 0.5631, 0.05599, 0.5631, 0.05599, 0.5519, 0.05599, 0.5519, 0.02148, 0.5631, 0.02148, 0.5631, 0.4356, 0.5519, 0.4356, 0.5519, 0.401, 0.5631, 0.401, 0.5631, 0.401, 0.5519, 0.401, 0.5519, 0.3665, 0.5631, 0.3665, 0.5631, 0.3665, 0.5519, 0.3665, 0.5519, 0.332, 0.5631, 0.332, 0.5631, 0.332, 0.5519, 0.332, 0.5519, 0.2975, 0.5631, 0.2975, 0.5631, 0.2975, 0.5519, 0.2975, 0.5519, 0.263, 0.5631, 0.263, 0.5631, 0.263, 0.5519, 0.263, 0.5519, 0.2285, 0.5631, 0.2285, 0.1788, 0.8581, 0.1787, 0.8846, 0.1627, 0.8893, 0.1627, 0.8547, 0.2427, 0.8215, 0.2156, 0.8216, 0.2106, 0.8071, 0.2455, 0.807, 0.2798, 0.6269, 0.2798, 0.6003, 0.2932, 0.5961, 0.2932, 0.6308, 0.2663, 0.9075, 0.2798, 0.8844, 0.2932, 0.8887, 0.2756, 0.9188, 0.1922, 0.835, 0.1788, 0.8581, 0.1627, 0.8547, 0.1803, 0.8245, 0.2156, 0.8216, 0.1922, 0.835, 0.1803, 0.8245, 0.2106, 0.8071, 0.2157, 0.5638, 0.1922, 0.5772, 0.1802, 0.5656, 0.2104, 0.5484, 0.1787, 0.6002, 0.1788, 0.6267, 0.1627, 0.6301, 0.1627, 0.5955, 0.2156, 0.6632, 0.2427, 0.6632, 0.2455, 0.6777, 0.2106, 0.6777, 0.2663, 0.6499, 0.2798, 0.6269, 0.2932, 0.6308, 0.2757, 0.6606, 0.1787, 0.8846, 0.1922, 0.9076, 0.1802, 0.9192, 0.1627, 0.8893, 0.2798, 0.6003, 0.2663, 0.5773, 0.2756, 0.566, 0.2932, 0.5961, 0.2429, 0.5639, 0.2157, 0.5638, 0.2104, 0.5484, 0.2453, 0.5486, 0.2663, 0.8348, 0.2427, 0.8215, 0.2455, 0.807, 0.2757, 0.8241, 0.2429, 0.9209, 0.2663, 0.9075, 0.2756, 0.9188, 0.2453, 0.9362, 0.1922, 0.5772, 0.1787, 0.6002, 0.1627, 0.5955, 0.1802, 0.5656, 0.1788, 0.6267, 0.1922, 0.6498, 0.1803, 0.6603, 0.1627, 0.6301, 0.2427, 0.6632, 0.2663, 0.6499, 0.2757, 0.6606, 0.2455, 0.6777, 0.1922, 0.9076, 0.2157, 0.921, 0.2104, 0.9363, 0.1802, 0.9192, 0.1922, 0.6498, 0.2156, 0.6632, 0.2106, 0.6777, 0.1803, 0.6603, 0.2798, 0.8579, 0.2663, 0.8348, 0.2757, 0.8241, 0.2932, 0.854, 0.2663, 0.5773, 0.2429, 0.5639, 0.2453, 0.5486, 0.2756, 0.566, 0.2157, 0.921, 0.2429, 0.9209, 0.2453, 0.9362, 0.2104, 0.9363, 0.2798, 0.8844, 0.2798, 0.8579, 0.2932, 0.854, 0.2932, 0.8887, 0.5071, 0.2285, 0.4959, 0.2285, 0.4959, 0.194, 0.5071, 0.194, 0.5071, 0.194, 0.4959, 0.194, 0.4959, 0.1595, 0.5071, 0.1595, 0.5071, 0.1595, 0.4959, 0.1595, 0.4959, 0.125, 0.5071, 0.125, 0.5071, 0.125, 0.4959, 0.125, 0.4959, 0.09049, 0.5071, 0.09049, 0.5071, 0.09049, 0.4959, 0.09049, 0.4959, 0.05599, 0.5071, 0.05599, 0.5071, 0.05599, 0.4959, 0.05599, 0.4959, 0.02148, 0.5071, 0.02148, 0.5071, 0.4356, 0.4959, 0.4356, 0.4959, 0.401, 0.5071, 0.401, 0.5071, 0.401, 0.4959, 0.401, 0.4959, 0.3665, 0.5071, 0.3665, 0.5071, 0.3665, 0.4959, 0.3665, 0.4959, 0.332, 0.5071, 0.332, 0.5071, 0.332, 0.4959, 0.332, 0.4959, 0.2975, 0.5071, 0.2975, 0.5071, 0.2975, 0.4959, 0.2975, 0.4959, 0.263, 0.5071, 0.263, 0.5071, 0.263, 0.4959, 0.263, 0.4959, 0.2285, 0.5071, 0.2285, 0.4959, 0.2285, 0.4847, 0.2285, 0.4847, 0.194, 0.4959, 0.194, 0.4959, 0.194, 0.4847, 0.194, 0.4847, 0.1595, 0.4959, 0.1595, 0.4959, 0.1595, 0.4847, 0.1595, 0.4847, 0.125, 0.4959, 0.125, 0.4959, 0.125, 0.4847, 0.125, 0.4847, 0.09049, 0.4959, 0.09049, 0.4959, 0.09049, 0.4847, 0.09049, 0.4847, 0.05599, 0.4959, 0.05599, 0.4959, 0.05599, 0.4847, 0.05599, 0.4847, 0.02148, 0.4959, 0.02148, 0.4959, 0.4356, 0.4847, 0.4356, 0.4847, 0.401, 0.4959, 0.401, 0.4959, 0.401, 0.4847, 0.401, 0.4847, 0.3665, 0.4959, 0.3665, 0.4959, 0.3665, 0.4847, 0.3665, 0.4847, 0.332, 0.4959, 0.332, 0.4959, 0.332, 0.4847, 0.332, 0.4847, 0.2975, 0.4959, 0.2975, 0.4959, 0.2975, 0.4847, 0.2975, 0.4847, 0.263, 0.4959, 0.263, 0.4959, 0.263, 0.4847, 0.263, 0.4847, 0.2285, 0.4959, 0.2285, 0.4847, 0.2285, 0.4734, 0.2285, 0.4734, 0.194, 0.4847, 0.194, 0.4847, 0.194, 0.4734, 0.194, 0.4734, 0.1595, 0.4847, 0.1595, 0.4847, 0.1595, 0.4734, 0.1595, 0.4734, 0.125, 0.4847, 0.125, 0.4847, 0.125, 0.4734, 0.125, 0.4734, 0.09049, 0.4847, 0.09049, 0.4847, 0.09049, 0.4734, 0.09049, 0.4734, 0.05599, 0.4847, 0.05599, 0.4847, 0.05599, 0.4734, 0.05599, 0.4734, 0.02148, 0.4847, 0.02148, 0.4847, 0.4356, 0.4734, 0.4356, 0.4734, 0.401, 0.4847, 0.401, 0.4847, 0.401, 0.4734, 0.401, 0.4734, 0.3665, 0.4847, 0.3665, 0.4847, 0.3665, 0.4734, 0.3665, 0.4734, 0.332, 0.4847, 0.332, 0.4847, 0.332, 0.4734, 0.332, 0.4734, 0.2975, 0.4847, 0.2975, 0.4847, 0.2975, 0.4734, 0.2975, 0.4734, 0.263, 0.4847, 0.263, 0.4847, 0.263, 0.4734, 0.263, 0.4734, 0.2285, 0.4847, 0.2285, 0.4734, 0.2285, 0.4622, 0.2285, 0.4622, 0.194, 0.4734, 0.194, 0.4734, 0.194, 0.4622, 0.194, 0.4622, 0.1595, 0.4734, 0.1595, 0.4734, 0.1595, 0.4622, 0.1595, 0.4622, 0.125, 0.4734, 0.125, 0.4734, 0.125, 0.4622, 0.125, 0.4622, 0.09049, 0.4734, 0.09049, 0.4734, 0.09049, 0.4622, 0.09049, 0.4622, 0.05599, 0.4734, 0.05599, 0.4734, 0.05599, 0.4622, 0.05599, 0.4622, 0.02148, 0.4734, 0.02148, 0.4734, 0.4356, 0.4622, 0.4356, 0.4622, 0.401, 0.4734, 0.401, 0.4734, 0.401, 0.4622, 0.401, 0.4622, 0.3665, 0.4734, 0.3665, 0.4734, 0.3665, 0.4622, 0.3665, 0.4622, 0.332, 0.4734, 0.332, 0.4734, 0.332, 0.4622, 0.332, 0.4622, 0.2975, 0.4734, 0.2975, 0.4734, 0.2975, 0.4622, 0.2975, 0.4622, 0.263, 0.4734, 0.263, 0.4734, 0.263, 0.4622, 0.263, 0.4622, 0.2285, 0.4734, 0.2285, 0.4622, 0.2285, 0.451, 0.2285, 0.451, 0.194, 0.4622, 0.194, 0.4622, 0.194, 0.451, 0.194, 0.451, 0.1595, 0.4622, 0.1595, 0.4622, 0.1595, 0.451, 0.1595, 0.451, 0.125, 0.4622, 0.125, 0.4622, 0.125, 0.451, 0.125, 0.451, 0.09049, 0.4622, 0.09049, 0.4622, 0.09049, 0.451, 0.09049, 0.451, 0.05599, 0.4622, 0.05599, 0.4622, 0.05599, 0.451, 0.05599, 0.451, 0.02148, 0.4622, 0.02148, 0.4622, 0.4356, 0.451, 0.4356, 0.451, 0.401, 0.4622, 0.401, 0.4622, 0.401, 0.451, 0.401, 0.451, 0.3665, 0.4622, 0.3665, 0.4622, 0.3665, 0.451, 0.3665, 0.451, 0.332, 0.4622, 0.332, 0.4622, 0.332, 0.451, 0.332, 0.451, 0.2975, 0.4622, 0.2975, 0.4622, 0.2975, 0.451, 0.2975, 0.451, 0.263, 0.4622, 0.263, 0.4622, 0.263, 0.451, 0.263, 0.451, 0.2285, 0.4622, 0.2285, 0.451, 0.2285, 0.4398, 0.2285, 0.4398, 0.194, 0.451, 0.194, 0.451, 0.194, 0.4398, 0.194, 0.4398, 0.1595, 0.451, 0.1595, 0.451, 0.1595, 0.4398, 0.1595, 0.4398, 0.125, 0.451, 0.125, 0.451, 0.125, 0.4398, 0.125, 0.4398, 0.09049, 0.451, 0.09049, 0.451, 0.09049, 0.4398, 0.09049, 0.4398, 0.05599, 0.451, 0.05599, 0.451, 0.05599, 0.4398, 0.05599, 0.4398, 0.02148, 0.451, 0.02148, 0.451, 0.4356, 0.4398, 0.4356, 0.4398, 0.401, 0.451, 0.401, 0.451, 0.401, 0.4398, 0.401, 0.4398, 0.3665, 0.451, 0.3665, 0.451, 0.3665, 0.4398, 0.3665, 0.4398, 0.332, 0.451, 0.332, 0.451, 0.332, 0.4398, 0.332, 0.4398, 0.2975, 0.451, 0.2975, 0.451, 0.2975, 0.4398, 0.2975, 0.4398, 0.263, 0.451, 0.263, 0.451, 0.263, 0.4398, 0.263, 0.4398, 0.2285, 0.451, 0.2285, 0.4398, 0.2285, 0.4286, 0.2285, 0.4286, 0.194, 0.4398, 0.194, 0.4398, 0.194, 0.4286, 0.194, 0.4286, 0.1595, 0.4398, 0.1595, 0.4398, 0.1595, 0.4286, 0.1595, 0.4286, 0.125, 0.4398, 0.125, 0.4398, 0.125, 0.4286, 0.125, 0.4286, 0.09049, 0.4398, 0.09049, 0.4398, 0.09049, 0.4286, 0.09049, 0.4286, 0.05599, 0.4398, 0.05599, 0.4398, 0.05599, 0.4286, 0.05599, 0.4286, 0.02148, 0.4398, 0.02148, 0.4398, 0.4356, 0.4286, 0.4356, 0.4286, 0.401, 0.4398, 0.401, 0.4398, 0.401, 0.4286, 0.401, 0.4286, 0.3665, 0.4398, 0.3665, 0.4398, 0.3665, 0.4286, 0.3665, 0.4286, 0.332, 0.4398, 0.332, 0.4398, 0.332, 0.4286, 0.332, 0.4286, 0.2975, 0.4398, 0.2975, 0.4398, 0.2975, 0.4286, 0.2975, 0.4286, 0.263, 0.4398, 0.263, 0.4398, 0.263, 0.4286, 0.263, 0.4286, 0.2285, 0.4398, 0.2285, 0.4286, 0.2285, 0.4174, 0.2285, 0.4174, 0.194, 0.4286, 0.194, 0.4286, 0.194, 0.4174, 0.194, 0.4174, 0.1595, 0.4286, 0.1595, 0.4286, 0.1595, 0.4174, 0.1595, 0.4174, 0.125, 0.4286, 0.125, 0.4286, 0.125, 0.4174, 0.125, 0.4174, 0.09049, 0.4286, 0.09049, 0.4286, 0.09049, 0.4174, 0.09049, 0.4174, 0.05599, 0.4286, 0.05599, 0.4286, 0.05599, 0.4174, 0.05599, 0.4174, 0.02148, 0.4286, 0.02148, 0.4286, 0.4356, 0.4174, 0.4356, 0.4174, 0.401, 0.4286, 0.401, 0.4286, 0.401, 0.4174, 0.401, 0.4174, 0.3665, 0.4286, 0.3665, 0.4286, 0.3665, 0.4174, 0.3665, 0.4174, 0.332, 0.4286, 0.332, 0.4286, 0.332, 0.4174, 0.332, 0.4174, 0.2975, 0.4286, 0.2975, 0.4286, 0.2975, 0.4174, 0.2975, 0.4174, 0.263, 0.4286, 0.263, 0.4286, 0.263, 0.4174, 0.263, 0.4174, 0.2285, 0.4286, 0.2285, 0.9107, 0.2285, 0.8995, 0.2285, 0.8995, 0.194, 0.9107, 0.194, 0.9107, 0.194, 0.8995, 0.194, 0.8995, 0.1595, 0.9107, 0.1595, 0.9107, 0.1595, 0.8995, 0.1595, 0.8995, 0.125, 0.9107, 0.125, 0.9107, 0.125, 0.8995, 0.125, 0.8995, 0.09049, 0.9107, 0.09049, 0.9107, 0.09049, 0.8995, 0.09049, 0.8995, 0.05599, 0.9107, 0.05599, 0.9107, 0.05599, 0.8995, 0.05599, 0.8995, 0.02148, 0.9107, 0.02148, 0.9107, 0.4356, 0.8995, 0.4356, 0.8995, 0.401, 0.9107, 0.401, 0.9107, 0.401, 0.8995, 0.401, 0.8995, 0.3665, 0.9107, 0.3665, 0.9107, 0.3665, 0.8995, 0.3665, 0.8995, 0.332, 0.9107, 0.332, 0.9107, 0.332, 0.8995, 0.332, 0.8995, 0.2975, 0.9107, 0.2975, 0.9107, 0.2975, 0.8995, 0.2975, 0.8995, 0.263, 0.9107, 0.263, 0.9107, 0.263, 0.8995, 0.263, 0.8995, 0.2285, 0.9107, 0.2285, 0.8995, 0.2285, 0.8883, 0.2285, 0.8883, 0.194, 0.8995, 0.194, 0.8995, 0.194, 0.8883, 0.194, 0.8883, 0.1595, 0.8995, 0.1595, 0.8995, 0.1595, 0.8883, 0.1595, 0.8883, 0.125, 0.8995, 0.125, 0.8995, 0.125, 0.8883, 0.125, 0.8883, 0.09049, 0.8995, 0.09049, 0.8995, 0.09049, 0.8883, 0.09049, 0.8883, 0.05599, 0.8995, 0.05599, 0.8995, 0.05599, 0.8883, 0.05599, 0.8883, 0.02148, 0.8995, 0.02148, 0.8995, 0.4356, 0.8883, 0.4356, 0.8883, 0.401, 0.8995, 0.401, 0.8995, 0.401, 0.8883, 0.401, 0.8883, 0.3665, 0.8995, 0.3665, 0.8995, 0.3665, 0.8883, 0.3665, 0.8883, 0.332, 0.8995, 0.332, 0.8995, 0.332, 0.8883, 0.332, 0.8883, 0.2975, 0.8995, 0.2975, 0.8995, 0.2975, 0.8883, 0.2975, 0.8883, 0.263, 0.8995, 0.263, 0.8995, 0.263, 0.8883, 0.263, 0.8883, 0.2285, 0.8995, 0.2285, 0.8883, 0.2285, 0.8771, 0.2285, 0.8771, 0.194, 0.8883, 0.194, 0.8883, 0.194, 0.8771, 0.194, 0.8771, 0.1595, 0.8883, 0.1595, 0.8883, 0.1595, 0.8771, 0.1595, 0.8771, 0.125, 0.8883, 0.125, 0.8883, 0.125, 0.8771, 0.125, 0.8771, 0.09049, 0.8883, 0.09049, 0.8883, 0.09049, 0.8771, 0.09049, 0.8771, 0.05599, 0.8883, 0.05599, 0.8883, 0.05599, 0.8771, 0.05599, 0.8771, 0.02148, 0.8883, 0.02148, 0.8883, 0.4356, 0.8771, 0.4356, 0.8771, 0.401, 0.8883, 0.401, 0.8883, 0.401, 0.8771, 0.401, 0.8771, 0.3665, 0.8883, 0.3665, 0.8883, 0.3665, 0.8771, 0.3665, 0.8771, 0.332, 0.8883, 0.332, 0.8883, 0.332, 0.8771, 0.332, 0.8771, 0.2975, 0.8883, 0.2975, 0.8883, 0.2975, 0.8771, 0.2975, 0.8771, 0.263, 0.8883, 0.263, 0.8883, 0.263, 0.8771, 0.263, 0.8771, 0.2285, 0.8883, 0.2285, 0.8771, 0.2285, 0.8659, 0.2285, 0.8659, 0.194, 0.8771, 0.194, 0.8771, 0.194, 0.8659, 0.194, 0.8659, 0.1595, 0.8771, 0.1595, 0.8771, 0.1595, 0.8659, 0.1595, 0.8659, 0.125, 0.8771, 0.125, 0.8771, 0.125, 0.8659, 0.125, 0.8659, 0.09049, 0.8771, 0.09049, 0.8771, 0.09049, 0.8659, 0.09049, 0.8659, 0.05599, 0.8771, 0.05599, 0.8771, 0.05599, 0.8659, 0.05599, 0.8659, 0.02148, 0.8771, 0.02148, 0.8771, 0.4356, 0.8659, 0.4356, 0.8659, 0.401, 0.8771, 0.401, 0.8771, 0.401, 0.8659, 0.401, 0.8659, 0.3665, 0.8771, 0.3665, 0.8771, 0.3665, 0.8659, 0.3665, 0.8659, 0.332, 0.8771, 0.332, 0.8771, 0.332, 0.8659, 0.332, 0.8659, 0.2975, 0.8771, 0.2975, 0.8771, 0.2975, 0.8659, 0.2975, 0.8659, 0.263, 0.8771, 0.263, 0.8771, 0.263, 0.8659, 0.263, 0.8659, 0.2285, 0.8771, 0.2285, 0.8659, 0.2285, 0.8547, 0.2285, 0.8547, 0.194, 0.8659, 0.194, 0.8659, 0.194, 0.8547, 0.194, 0.8547, 0.1595, 0.8659, 0.1595, 0.8659, 0.1595, 0.8547, 0.1595, 0.8547, 0.125, 0.8659, 0.125, 0.8659, 0.125, 0.8547, 0.125, 0.8547, 0.09049, 0.8659, 0.09049, 0.8659, 0.09049, 0.8547, 0.09049, 0.8547, 0.05599, 0.8659, 0.05599, 0.8659, 0.05599, 0.8547, 0.05599, 0.8547, 0.02148, 0.8659, 0.02148, 0.8659, 0.4356, 0.8547, 0.4356, 0.8547, 0.401, 0.8659, 0.401, 0.8659, 0.401, 0.8547, 0.401, 0.8547, 0.3665, 0.8659, 0.3665, 0.8659, 0.3665, 0.8547, 0.3665, 0.8547, 0.332, 0.8659, 0.332, 0.8659, 0.332, 0.8547, 0.332, 0.8547, 0.2975, 0.8659, 0.2975, 0.8659, 0.2975, 0.8547, 0.2975, 0.8547, 0.263, 0.8659, 0.263, 0.8659, 0.263, 0.8547, 0.263, 0.8547, 0.2285, 0.8659, 0.2285, 0.8547, 0.2285, 0.8435, 0.2285, 0.8435, 0.194, 0.8547, 0.194, 0.8547, 0.194, 0.8435, 0.194, 0.8435, 0.1595, 0.8547, 0.1595, 0.8547, 0.1595, 0.8435, 0.1595, 0.8435, 0.125, 0.8547, 0.125, 0.8547, 0.125, 0.8435, 0.125, 0.8435, 0.09049, 0.8547, 0.09049, 0.8547, 0.09049, 0.8435, 0.09049, 0.8435, 0.05599, 0.8547, 0.05599, 0.8547, 0.05599, 0.8435, 0.05599, 0.8435, 0.02148, 0.8547, 0.02148, 0.8547, 0.4356, 0.8435, 0.4356, 0.8435, 0.401, 0.8547, 0.401, 0.8547, 0.401, 0.8435, 0.401, 0.8435, 0.3665, 0.8547, 0.3665, 0.8547, 0.3665, 0.8435, 0.3665, 0.8435, 0.332, 0.8547, 0.332, 0.8547, 0.332, 0.8435, 0.332, 0.8435, 0.2975, 0.8547, 0.2975, 0.8547, 0.2975, 0.8435, 0.2975, 0.8435, 0.263, 0.8547, 0.263, 0.8547, 0.263, 0.8435, 0.263, 0.8435, 0.2285, 0.8547, 0.2285, 0.8435, 0.2285, 0.8323, 0.2285, 0.8323, 0.194, 0.8435, 0.194, 0.8435, 0.194, 0.8323, 0.194, 0.8323, 0.1595, 0.8435, 0.1595, 0.8435, 0.1595, 0.8323, 0.1595, 0.8323, 0.125, 0.8435, 0.125, 0.8435, 0.125, 0.8323, 0.125, 0.8323, 0.09049, 0.8435, 0.09049, 0.8435, 0.09049, 0.8323, 0.09049, 0.8323, 0.05599, 0.8435, 0.05599, 0.8435, 0.05599, 0.8323, 0.05599, 0.8323, 0.02148, 0.8435, 0.02148, 0.8435, 0.4356, 0.8323, 0.4356, 0.8323, 0.401, 0.8435, 0.401, 0.8435, 0.401, 0.8323, 0.401, 0.8323, 0.3665, 0.8435, 0.3665, 0.8435, 0.3665, 0.8323, 0.3665, 0.8323, 0.332, 0.8435, 0.332, 0.8435, 0.332, 0.8323, 0.332, 0.8323, 0.2975, 0.8435, 0.2975, 0.8435, 0.2975, 0.8323, 0.2975, 0.8323, 0.263, 0.8435, 0.263, 0.8435, 0.263, 0.8323, 0.263, 0.8323, 0.2285, 0.8435, 0.2285, 0.8323, 0.2285, 0.821, 0.2285, 0.821, 0.194, 0.8323, 0.194, 0.8323, 0.194, 0.821, 0.194, 0.821, 0.1595, 0.8323, 0.1595, 0.8323, 0.1595, 0.821, 0.1595, 0.821, 0.125, 0.8323, 0.125, 0.8323, 0.125, 0.821, 0.125, 0.821, 0.09049, 0.8323, 0.09049, 0.8323, 0.09049, 0.821, 0.09049, 0.821, 0.05599, 0.8323, 0.05599, 0.8323, 0.05599, 0.821, 0.05599, 0.821, 0.02148, 0.8323, 0.02148, 0.8323, 0.4356, 0.821, 0.4356, 0.821, 0.401, 0.8323, 0.401, 0.8323, 0.401, 0.821, 0.401, 0.821, 0.3665, 0.8323, 0.3665, 0.8323, 0.3665, 0.821, 0.3665, 0.821, 0.332, 0.8323, 0.332, 0.8323, 0.332, 0.821, 0.332, 0.821, 0.2975, 0.8323, 0.2975, 0.8323, 0.2975, 0.821, 0.2975, 0.821, 0.263, 0.8323, 0.263, 0.8323, 0.263, 0.821, 0.263, 0.821, 0.2285, 0.8323, 0.2285, 0.3092, 0.7288, 0.3092, 0.7553, 0.2932, 0.76, 0.2932, 0.7254, 0.04827, 0.7288, 0.04821, 0.7553, 0.03224, 0.76, 0.03227, 0.7254, 0.2156, 0.7925, 0.2427, 0.7925, 0.2455, 0.807, 0.2106, 0.807, 0.1787, 0.7295, 0.1788, 0.756, 0.1627, 0.7594, 0.1627, 0.7248, 0.3968, 0.5773, 0.3734, 0.5639, 0.3758, 0.5486, 0.4061, 0.566, 0.08525, 0.8224, 0.06172, 0.8358, 0.04968, 0.8242, 0.07988, 0.807, 0.1122, 0.6923, 0.0851, 0.6923, 0.08012, 0.6778, 0.115, 0.6777, 0.1359, 0.8359, 0.1124, 0.8224, 0.1148, 0.8071, 0.1451, 0.8245, 0.3968, 0.7056, 0.3732, 0.6923, 0.376, 0.6777, 0.4062, 0.6949, 0.1493, 0.7286, 0.1358, 0.7056, 0.1452, 0.6949, 0.1627, 0.7247, 0.1922, 0.7065, 0.1787, 0.7295, 0.1627, 0.7248, 0.1802, 0.6949, 0.06171, 0.9084, 0.0851, 0.9218, 0.08012, 0.9363, 0.04979, 0.9188, 0.1124, 0.6623, 0.1359, 0.6489, 0.1451, 0.6602, 0.1148, 0.6776, 0.04821, 0.7553, 0.06172, 0.7783, 0.04968, 0.7899, 0.03224, 0.76, 0.4103, 0.7551, 0.4103, 0.7286, 0.4237, 0.7247, 0.4237, 0.7594, 0.1922, 0.7791, 0.2156, 0.7925, 0.2106, 0.807, 0.1803, 0.7895, 0.0851, 0.9218, 0.1122, 0.9218, 0.115, 0.9363, 0.08012, 0.9363, 0.3227, 0.7057, 0.3092, 0.7288, 0.2932, 0.7254, 0.3108, 0.6952, 0.3968, 0.7782, 0.4103, 0.7551, 0.4237, 0.7594, 0.4061, 0.7895, 0.06172, 0.7783, 0.08525, 0.7917, 0.07988, 0.807, 0.04968, 0.7899, 0.08525, 0.6624, 0.1124, 0.6623, 0.1148, 0.6776, 0.07988, 0.6777, 0.4103, 0.6269, 0.4103, 0.6003, 0.4237, 0.5961, 0.4237, 0.6308, 0.1493, 0.6258, 0.1493, 0.5993, 0.1627, 0.5954, 0.1627, 0.6301, 0.3461, 0.6923, 0.3227, 0.7057, 0.3108, 0.6952, 0.3411, 0.6778, 0.3734, 0.5639, 0.3462, 0.5638, 0.3408, 0.5484, 0.3758, 0.5486, 0.0851, 0.6923, 0.06171, 0.7057, 0.04979, 0.6952, 0.08012, 0.6778, 0.4103, 0.6003, 0.3968, 0.5773, 0.4061, 0.566, 0.4237, 0.5961, 0.3732, 0.6632, 0.3968, 0.6499, 0.4062, 0.6606, 0.376, 0.6777, 0.06171, 0.5764, 0.04827, 0.5995, 0.03227, 0.5961, 0.04979, 0.5659, 0.1358, 0.5763, 0.1122, 0.563, 0.115, 0.5484, 0.1452, 0.5656, 0.1124, 0.8224, 0.08525, 0.8224, 0.07988, 0.807, 0.1148, 0.8071, 0.2663, 0.7066, 0.2429, 0.6931, 0.2453, 0.6778, 0.2756, 0.6952, 0.1359, 0.6489, 0.1493, 0.6258, 0.1627, 0.6301, 0.1451, 0.6602, 0.1122, 0.9218, 0.1358, 0.9085, 0.1452, 0.9192, 0.115, 0.9363, 0.3732, 0.6923, 0.3461, 0.6923, 0.3411, 0.6778, 0.376, 0.6777, 0.3092, 0.6267, 0.3227, 0.6498, 0.3108, 0.6603, 0.2932, 0.6301, 0.1124, 0.7916, 0.1359, 0.7782, 0.1451, 0.7895, 0.1148, 0.8069, 0.3092, 0.7553, 0.3227, 0.7783, 0.3106, 0.7899, 0.2932, 0.76, 0.1493, 0.5993, 0.1358, 0.5763, 0.1452, 0.5656, 0.1627, 0.5954, 0.3092, 0.6002, 0.3092, 0.6267, 0.2932, 0.6301, 0.2932, 0.5955, 0.06172, 0.8358, 0.04821, 0.8588, 0.03224, 0.8541, 0.04968, 0.8242, 0.2798, 0.7562, 0.2798, 0.7296, 0.2932, 0.7254, 0.2932, 0.7601, 0.04821, 0.8588, 0.04827, 0.8853, 0.03227, 0.8887, 0.03224, 0.8541, 0.3462, 0.7917, 0.3734, 0.7916, 0.3758, 0.8069, 0.3408, 0.807, 0.06172, 0.649, 0.08525, 0.6624, 0.07988, 0.6777, 0.04968, 0.6606, 0.2429, 0.6931, 0.2157, 0.6931, 0.2104, 0.6777, 0.2453, 0.6778, 0.2427, 0.7925, 0.2663, 0.7792, 0.2757, 0.7899, 0.2455, 0.807, 0.3227, 0.5772, 0.3092, 0.6002, 0.2932, 0.5955, 0.3106, 0.5656, 0.7762, 0.2285, 0.765, 0.2285, 0.765, 0.194, 0.7762, 0.194, 0.7762, 0.194, 0.765, 0.194, 0.765, 0.1595, 0.7762, 0.1595, 0.7762, 0.1595, 0.765, 0.1595, 0.765, 0.125, 0.7762, 0.125, 0.7762, 0.125, 0.765, 0.125, 0.765, 0.09049, 0.7762, 0.09049, 0.7762, 0.09049, 0.765, 0.09049, 0.765, 0.05599, 0.7762, 0.05599, 0.7762, 0.05599, 0.765, 0.05599, 0.765, 0.02148, 0.7762, 0.02148, 0.7762, 0.4356, 0.765, 0.4356, 0.765, 0.401, 0.7762, 0.401, 0.7762, 0.401, 0.765, 0.401, 0.765, 0.3665, 0.7762, 0.3665, 0.7762, 0.3665, 0.765, 0.3665, 0.765, 0.332, 0.7762, 0.332, 0.7762, 0.332, 0.765, 0.332, 0.765, 0.2975, 0.7762, 0.2975, 0.7762, 0.2975, 0.765, 0.2975, 0.765, 0.263, 0.7762, 0.263, 0.7762, 0.263, 0.765, 0.263, 0.765, 0.2285, 0.7762, 0.2285, 0.765, 0.2285, 0.7538, 0.2285, 0.7538, 0.194, 0.765, 0.194, 0.765, 0.194, 0.7538, 0.194, 0.7538, 0.1595, 0.765, 0.1595, 0.765, 0.1595, 0.7538, 0.1595, 0.7538, 0.125, 0.765, 0.125, 0.765, 0.125, 0.7538, 0.125, 0.7538, 0.09049, 0.765, 0.09049, 0.765, 0.09049, 0.7538, 0.09049, 0.7538, 0.05599, 0.765, 0.05599, 0.765, 0.05599, 0.7538, 0.05599, 0.7538, 0.02148, 0.765, 0.02148, 0.765, 0.4356, 0.7538, 0.4356, 0.7538, 0.401, 0.765, 0.401, 0.765, 0.401, 0.7538, 0.401, 0.7538, 0.3665, 0.765, 0.3665, 0.765, 0.3665, 0.7538, 0.3665, 0.7538, 0.332, 0.765, 0.332, 0.765, 0.332, 0.7538, 0.332, 0.7538, 0.2975, 0.765, 0.2975, 0.765, 0.2975, 0.7538, 0.2975, 0.7538, 0.263, 0.765, 0.263, 0.765, 0.263, 0.7538, 0.263, 0.7538, 0.2285, 0.765, 0.2285, 0.7538, 0.2285, 0.7426, 0.2285, 0.7426, 0.194, 0.7538, 0.194, 0.7538, 0.194, 0.7426, 0.194, 0.7426, 0.1595, 0.7538, 0.1595, 0.7538, 0.1595, 0.7426, 0.1595, 0.7426, 0.125, 0.7538, 0.125, 0.7538, 0.125, 0.7426, 0.125, 0.7426, 0.09049, 0.7538, 0.09049, 0.7538, 0.09049, 0.7426, 0.09049, 0.7426, 0.05599, 0.7538, 0.05599, 0.7538, 0.05599, 0.7426, 0.05599, 0.7426, 0.02148, 0.7538, 0.02148, 0.7538, 0.4356, 0.7426, 0.4356, 0.7426, 0.401, 0.7538, 0.401, 0.7538, 0.401, 0.7426, 0.401, 0.7426, 0.3665, 0.7538, 0.3665, 0.7538, 0.3665, 0.7426, 0.3665, 0.7426, 0.332, 0.7538, 0.332, 0.7538, 0.332, 0.7426, 0.332, 0.7426, 0.2975, 0.7538, 0.2975, 0.7538, 0.2975, 0.7426, 0.2975, 0.7426, 0.263, 0.7538, 0.263, 0.7538, 0.263, 0.7426, 0.263, 0.7426, 0.2285, 0.7538, 0.2285, 0.7426, 0.2285, 0.7313, 0.2285, 0.7313, 0.194, 0.7426, 0.194, 0.7426, 0.194, 0.7313, 0.194, 0.7313, 0.1595, 0.7426, 0.1595, 0.7426, 0.1595, 0.7313, 0.1595, 0.7313, 0.125, 0.7426, 0.125, 0.7426, 0.125, 0.7313, 0.125, 0.7313, 0.09049, 0.7426, 0.09049, 0.7426, 0.09049, 0.7313, 0.09049, 0.7313, 0.05599, 0.7426, 0.05599, 0.7426, 0.05599, 0.7313, 0.05599, 0.7313, 0.02148, 0.7426, 0.02148, 0.7426, 0.4356, 0.7313, 0.4356, 0.7313, 0.401, 0.7426, 0.401, 0.7426, 0.401, 0.7313, 0.401, 0.7313, 0.3665, 0.7426, 0.3665, 0.7426, 0.3665, 0.7313, 0.3665, 0.7313, 0.332, 0.7426, 0.332, 0.7426, 0.332, 0.7313, 0.332, 0.7313, 0.2975, 0.7426, 0.2975, 0.7426, 0.2975, 0.7313, 0.2975, 0.7313, 0.263, 0.7426, 0.263, 0.7426, 0.263, 0.7313, 0.263, 0.7313, 0.2285, 0.7426, 0.2285, 0.7313, 0.2285, 0.7201, 0.2285, 0.7201, 0.194, 0.7313, 0.194, 0.7313, 0.194, 0.7201, 0.194, 0.7201, 0.1595, 0.7313, 0.1595, 0.7313, 0.1595, 0.7201, 0.1595, 0.7201, 0.125, 0.7313, 0.125, 0.7313, 0.125, 0.7201, 0.125, 0.7201, 0.09049, 0.7313, 0.09049, 0.7313, 0.09049, 0.7201, 0.09049, 0.7201, 0.05599, 0.7313, 0.05599, 0.7313, 0.05599, 0.7201, 0.05599, 0.7201, 0.02148, 0.7313, 0.02148, 0.7313, 0.4356, 0.7201, 0.4356, 0.7201, 0.401, 0.7313, 0.401, 0.7313, 0.401, 0.7201, 0.401, 0.7201, 0.3665, 0.7313, 0.3665, 0.7313, 0.3665, 0.7201, 0.3665, 0.7201, 0.332, 0.7313, 0.332, 0.7313, 0.332, 0.7201, 0.332, 0.7201, 0.2975, 0.7313, 0.2975, 0.7313, 0.2975, 0.7201, 0.2975, 0.7201, 0.263, 0.7313, 0.263, 0.7313, 0.263, 0.7201, 0.263, 0.7201, 0.2285, 0.7313, 0.2285, 0.7201, 0.2285, 0.7089, 0.2285, 0.7089, 0.194, 0.7201, 0.194, 0.7201, 0.194, 0.7089, 0.194, 0.7089, 0.1595, 0.7201, 0.1595, 0.7201, 0.1595, 0.7089, 0.1595, 0.7089, 0.125, 0.7201, 0.125, 0.7201, 0.125, 0.7089, 0.125, 0.7089, 0.09049, 0.7201, 0.09049, 0.7201, 0.09049, 0.7089, 0.09049, 0.7089, 0.05599, 0.7201, 0.05599, 0.7201, 0.05599, 0.7089, 0.05599, 0.7089, 0.02148, 0.7201, 0.02148, 0.7201, 0.4356, 0.7089, 0.4356, 0.7089, 0.401, 0.7201, 0.401, 0.7201, 0.401, 0.7089, 0.401, 0.7089, 0.3665, 0.7201, 0.3665, 0.7201, 0.3665, 0.7089, 0.3665, 0.7089, 0.332, 0.7201, 0.332, 0.7201, 0.332, 0.7089, 0.332, 0.7089, 0.2975, 0.7201, 0.2975, 0.7201, 0.2975, 0.7089, 0.2975, 0.7089, 0.263, 0.7201, 0.263, 0.7201, 0.263, 0.7089, 0.263, 0.7089, 0.2285, 0.7201, 0.2285, 0.7089, 0.2285, 0.6977, 0.2285, 0.6977, 0.194, 0.7089, 0.194, 0.7089, 0.194, 0.6977, 0.194, 0.6977, 0.1595, 0.7089, 0.1595, 0.7089, 0.1595, 0.6977, 0.1595, 0.6977, 0.125, 0.7089, 0.125, 0.7089, 0.125, 0.6977, 0.125, 0.6977, 0.09049, 0.7089, 0.09049, 0.7089, 0.09049, 0.6977, 0.09049, 0.6977, 0.05599, 0.7089, 0.05599, 0.7089, 0.05599, 0.6977, 0.05599, 0.6977, 0.02148, 0.7089, 0.02148, 0.7089, 0.4356, 0.6977, 0.4356, 0.6977, 0.401, 0.7089, 0.401, 0.7089, 0.401, 0.6977, 0.401, 0.6977, 0.3665, 0.7089, 0.3665, 0.7089, 0.3665, 0.6977, 0.3665, 0.6977, 0.332, 0.7089, 0.332, 0.7089, 0.332, 0.6977, 0.332, 0.6977, 0.2975, 0.7089, 0.2975, 0.7089, 0.2975, 0.6977, 0.2975, 0.6977, 0.263, 0.7089, 0.263, 0.7089, 0.263, 0.6977, 0.263, 0.6977, 0.2285, 0.7089, 0.2285, 0.6977, 0.2285, 0.6865, 0.2285, 0.6865, 0.194, 0.6977, 0.194, 0.6977, 0.194, 0.6865, 0.194, 0.6865, 0.1595, 0.6977, 0.1595, 0.6977, 0.1595, 0.6865, 0.1595, 0.6865, 0.125, 0.6977, 0.125, 0.6977, 0.125, 0.6865, 0.125, 0.6865, 0.09049, 0.6977, 0.09049, 0.6977, 0.09049, 0.6865, 0.09049, 0.6865, 0.05599, 0.6977, 0.05599, 0.6977, 0.05599, 0.6865, 0.05599, 0.6865, 0.02148, 0.6977, 0.02148, 0.6977, 0.4356, 0.6865, 0.4356, 0.6865, 0.401, 0.6977, 0.401, 0.6977, 0.401, 0.6865, 0.401, 0.6865, 0.3665, 0.6977, 0.3665, 0.6977, 0.3665, 0.6865, 0.3665, 0.6865, 0.332, 0.6977, 0.332, 0.6977, 0.332, 0.6865, 0.332, 0.6865, 0.2975, 0.6977, 0.2975, 0.6977, 0.2975, 0.6865, 0.2975, 0.6865, 0.263, 0.6977, 0.263, 0.6977, 0.263, 0.6865, 0.263, 0.6865, 0.2285, 0.6977, 0.2285, 0.3461, 0.6632, 0.3732, 0.6632, 0.376, 0.6777, 0.3411, 0.6777, 0.1358, 0.9085, 0.1493, 0.8855, 0.1627, 0.8894, 0.1452, 0.9192, 0.04827, 0.8853, 0.06171, 0.9084, 0.04979, 0.9188, 0.03227, 0.8887, 0.1122, 0.563, 0.0851, 0.563, 0.08012, 0.5485, 0.115, 0.5484, 0.2798, 0.7296, 0.2663, 0.7066, 0.2756, 0.6952, 0.2932, 0.7254, 0.08525, 0.7917, 0.1124, 0.7916, 0.1148, 0.8069, 0.07988, 0.807, 0.1493, 0.7551, 0.1493, 0.7286, 0.1627, 0.7247, 0.1627, 0.7594, 0.1788, 0.756, 0.1922, 0.7791, 0.1803, 0.7895, 0.1627, 0.7594, 0.04827, 0.5995, 0.04821, 0.626, 0.03224, 0.6307, 0.03227, 0.5961, 0.3968, 0.6499, 0.4103, 0.6269, 0.4237, 0.6308, 0.4062, 0.6606, 0.1359, 0.7782, 0.1493, 0.7551, 0.1627, 0.7594, 0.1451, 0.7895, 0.04821, 0.626, 0.06172, 0.649, 0.04968, 0.6606, 0.03224, 0.6307, 0.1493, 0.8855, 0.1493, 0.8589, 0.1627, 0.8547, 0.1627, 0.8894, 0.1358, 0.7056, 0.1122, 0.6923, 0.115, 0.6777, 0.1452, 0.6949, 0.3462, 0.5638, 0.3227, 0.5772, 0.3106, 0.5656, 0.3408, 0.5484, 0.2663, 0.7792, 0.2798, 0.7562, 0.2932, 0.7601, 0.2757, 0.7899, 0.0851, 0.563, 0.06171, 0.5764, 0.04979, 0.5659, 0.08012, 0.5485, 0.3734, 0.7916, 0.3968, 0.7782, 0.4061, 0.7895, 0.3758, 0.8069, 0.3227, 0.7783, 0.3462, 0.7917, 0.3408, 0.807, 0.3106, 0.7899, 0.4103, 0.7286, 0.3968, 0.7056, 0.4062, 0.6949, 0.4237, 0.7247, 0.06171, 0.7057, 0.04827, 0.7288, 0.03227, 0.7254, 0.04979, 0.6952, 0.2157, 0.6931, 0.1922, 0.7065, 0.1802, 0.6949, 0.2104, 0.6777, 0.3227, 0.6498, 0.3461, 0.6632, 0.3411, 0.6777, 0.3108, 0.6603, 0.1493, 0.8589, 0.1359, 0.8359, 0.1451, 0.8245, 0.1627, 0.8547, 0.5305, 0.893, 0.5287, 0.859, 0.5547, 0.8582, 0.5564, 0.8913, 0.5564, 0.8913, 0.5547, 0.8582, 0.5772, 0.857, 0.5788, 0.8878, 0.6677, 0.8839, 0.6617, 0.8536, 0.6853, 0.8504, 0.6907, 0.8775, 0.6907, 0.8775, 0.6853, 0.8504, 0.7109, 0.8472, 0.7157, 0.8712, 0.7157, 0.8712, 0.7109, 0.8472, 0.7317, 0.8448, 0.736, 0.8665, 0.8086, 0.7664, 0.8075, 0.7883, 0.785, 0.7884, 0.7861, 0.7674, 0.7861, 0.7674, 0.785, 0.7884, 0.759, 0.7875, 0.7601, 0.7656, 0.7601, 0.7656, 0.759, 0.7875, 0.7365, 0.7859, 0.7377, 0.7617, 0.5826, 0.6443, 0.5778, 0.6683, 0.5542, 0.6651, 0.5597, 0.6379, 0.5597, 0.6379, 0.5542, 0.6651, 0.5286, 0.6618, 0.5347, 0.6315, 0.5347, 0.6315, 0.5286, 0.6618, 0.5078, 0.6595, 0.5143, 0.6269, 0.5079, 0.8926, 0.5062, 0.8594, 0.5287, 0.859, 0.5305, 0.893, 0.5287, 0.859, 0.5281, 0.8249, 0.5541, 0.8249, 0.5547, 0.8582, 0.5547, 0.8582, 0.5541, 0.8249, 0.5767, 0.8261, 0.5772, 0.857, 0.6617, 0.8536, 0.6596, 0.8228, 0.6835, 0.8228, 0.6853, 0.8504, 0.6853, 0.8504, 0.6835, 0.8228, 0.7093, 0.8228, 0.7109, 0.8472, 0.7109, 0.8472, 0.7093, 0.8228, 0.7303, 0.8228, 0.7317, 0.8448, 0.8075, 0.7883, 0.8071, 0.8104, 0.7846, 0.8096, 0.785, 0.7884, 0.785, 0.7884, 0.7846, 0.8096, 0.7586, 0.8096, 0.759, 0.7875, 0.759, 0.7875, 0.7586, 0.8096, 0.736, 0.8104, 0.7365, 0.7859, 0.5778, 0.6683, 0.5762, 0.6927, 0.5524, 0.6927, 0.5542, 0.6651, 0.5542, 0.6651, 0.5524, 0.6927, 0.5266, 0.6927, 0.5286, 0.6618, 0.5286, 0.6618, 0.5266, 0.6927, 0.5056, 0.6927, 0.5078, 0.6595, 0.5062, 0.8594, 0.5056, 0.8261, 0.5281, 0.8249, 0.5287, 0.859, 0.5281, 0.8249, 0.5287, 0.7911, 0.5547, 0.792, 0.5541, 0.8249, 0.5541, 0.8249, 0.5547, 0.792, 0.5772, 0.7956, 0.5767, 0.8261, 0.6596, 0.8228, 0.6617, 0.792, 0.6853, 0.7952, 0.6835, 0.8228, 0.6835, 0.8228, 0.6853, 0.7952, 0.7109, 0.7984, 0.7093, 0.8228, 0.7093, 0.8228, 0.7109, 0.7984, 0.7317, 0.8008, 0.7303, 0.8228, 0.8071, 0.8104, 0.8075, 0.8323, 0.785, 0.8307, 0.7846, 0.8096, 0.7846, 0.8096, 0.785, 0.8307, 0.759, 0.8315, 0.7586, 0.8096, 0.7586, 0.8096, 0.759, 0.8315, 0.7365, 0.8346, 0.736, 0.8104, 0.5762, 0.6927, 0.5778, 0.717, 0.5542, 0.7202, 0.5524, 0.6927, 0.5524, 0.6927, 0.5542, 0.7202, 0.5286, 0.7235, 0.5266, 0.6927, 0.5266, 0.6927, 0.5286, 0.7235, 0.5078, 0.7258, 0.5056, 0.6927, 0.5056, 0.8261, 0.5062, 0.7933, 0.5287, 0.7911, 0.5281, 0.8249, 0.5287, 0.7911, 0.5305, 0.7584, 0.5564, 0.7601, 0.5547, 0.792, 0.5547, 0.792, 0.5564, 0.7601, 0.5788, 0.766, 0.5772, 0.7956, 0.6617, 0.792, 0.6677, 0.7617, 0.6907, 0.7681, 0.6853, 0.7952, 0.6853, 0.7952, 0.6907, 0.7681, 0.7157, 0.7745, 0.7109, 0.7984, 0.7109, 0.7984, 0.7157, 0.7745, 0.736, 0.7791, 0.7317, 0.8008, 0.8075, 0.8323, 0.8086, 0.8537, 0.7861, 0.8512, 0.785, 0.8307, 0.785, 0.8307, 0.7861, 0.8512, 0.7601, 0.8529, 0.759, 0.8315, 0.759, 0.8315, 0.7601, 0.8529, 0.7377, 0.8583, 0.7365, 0.8346, 0.5778, 0.717, 0.5826, 0.741, 0.5597, 0.7474, 0.5542, 0.7202, 0.5542, 0.7202, 0.5597, 0.7474, 0.5347, 0.7538, 0.5286, 0.7235, 0.5286, 0.7235, 0.5347, 0.7538, 0.5143, 0.7584, 0.5078, 0.7258, 0.5062, 0.7933, 0.5079, 0.7614, 0.5305, 0.7584, 0.5287, 0.7911, 0.7553, 0.6948, 0.7559, 0.6607, 0.7819, 0.6615, 0.7813, 0.6948, 0.7813, 0.6948, 0.7819, 0.6615, 0.8044, 0.6631, 0.8039, 0.694, 0.8086, 0.7979, 0.8107, 0.7674, 0.8356, 0.7693, 0.8337, 0.7966, 0.8337, 0.7966, 0.8356, 0.7693, 0.8605, 0.7738, 0.8588, 0.7979, 0.806, 0.6745, 0.8064, 0.6503, 0.8289, 0.6539, 0.8286, 0.6757, 0.8286, 0.6757, 0.8289, 0.6539, 0.8549, 0.6547, 0.8546, 0.6757, 0.8546, 0.6757, 0.8549, 0.6547, 0.8774, 0.6526, 0.877, 0.6744, 0.6855, 0.5618, 0.687, 0.5836, 0.6687, 0.5824, 0.6671, 0.5583, 0.6671, 0.5583, 0.6687, 0.5824, 0.6438, 0.5843, 0.642, 0.557, 0.642, 0.557, 0.6438, 0.5843, 0.6189, 0.5888, 0.6169, 0.5583, 0.6169, 0.5583, 0.6189, 0.5888, 0.6007, 0.5946, 0.5985, 0.5618, 0.7328, 0.694, 0.7334, 0.6608, 0.7559, 0.6607, 0.7553, 0.6948, 0.7559, 0.6607, 0.7577, 0.6269, 0.7836, 0.6286, 0.7819, 0.6615, 0.7819, 0.6615, 0.7836, 0.6286, 0.806, 0.6325, 0.8044, 0.6631, 0.8107, 0.7674, 0.8168, 0.7375, 0.8411, 0.7425, 0.8356, 0.7693, 0.8356, 0.7693, 0.8411, 0.7425, 0.8653, 0.7501, 0.8605, 0.7738, 0.8064, 0.6503, 0.8077, 0.6269, 0.8301, 0.6327, 0.8289, 0.6539, 0.8289, 0.6539, 0.8301, 0.6327, 0.856, 0.6344, 0.8549, 0.6547, 0.8549, 0.6547, 0.856, 0.6344, 0.8786, 0.6315, 0.8774, 0.6526, 0.687, 0.5836, 0.6913, 0.605, 0.6736, 0.6061, 0.6687, 0.5824, 0.6687, 0.5824, 0.6736, 0.6061, 0.6493, 0.6111, 0.6438, 0.5843, 0.6438, 0.5843, 0.6493, 0.6111, 0.6251, 0.6187, 0.6189, 0.5888, 0.6189, 0.5888, 0.6251, 0.6187, 0.6073, 0.6269, 0.6007, 0.5946, 0.7334, 0.6608, 0.7351, 0.6278, 0.7577, 0.6269, 0.7559, 0.6607, 0.6036, 0.893, 0.6019, 0.859, 0.6279, 0.8582, 0.6296, 0.8913, 0.6296, 0.8913, 0.6279, 0.8582, 0.6504, 0.857, 0.652, 0.8878, 0.8168, 0.9791, 0.8107, 0.9491, 0.8356, 0.9473, 0.8411, 0.9741, 0.8411, 0.9741, 0.8356, 0.9473, 0.8605, 0.9428, 0.8653, 0.9665, 0.7694, 0.5934, 0.7682, 0.5697, 0.7907, 0.5666, 0.7918, 0.588, 0.7918, 0.588, 0.7907, 0.5666, 0.8167, 0.5658, 0.8177, 0.5863, 0.8177, 0.5863, 0.8167, 0.5658, 0.8392, 0.5674, 0.8403, 0.5888, 0.5985, 0.5187, 0.5941, 0.5401, 0.5759, 0.5413, 0.5807, 0.5176, 0.5807, 0.5176, 0.5759, 0.5413, 0.551, 0.5394, 0.5565, 0.5126, 0.5565, 0.5126, 0.551, 0.5394, 0.5261, 0.5349, 0.5322, 0.505, 0.5322, 0.505, 0.5261, 0.5349, 0.5078, 0.5291, 0.5144, 0.4968, 0.5811, 0.8926, 0.5794, 0.8594, 0.6019, 0.859, 0.6036, 0.893, 0.6019, 0.859, 0.6013, 0.8249, 0.6273, 0.8249, 0.6279, 0.8582, 0.6279, 0.8582, 0.6273, 0.8249, 0.6498, 0.8261, 0.6504, 0.857, 0.8107, 0.9491, 0.8086, 0.9187, 0.8337, 0.92, 0.8356, 0.9473, 0.8356, 0.9473, 0.8337, 0.92, 0.8588, 0.9187, 0.8605, 0.9428, 0.7682, 0.5697, 0.7677, 0.5455, 0.7903, 0.5447, 0.7907, 0.5666, 0.7907, 0.5666, 0.7903, 0.5447, 0.8163, 0.5447, 0.8167, 0.5658, 0.8167, 0.5658, 0.8163, 0.5447, 0.8388, 0.5455, 0.8392, 0.5674, 0.5941, 0.5401, 0.5926, 0.5618, 0.5742, 0.5654, 0.5759, 0.5413, 0.5759, 0.5413, 0.5742, 0.5654, 0.5491, 0.5667, 0.551, 0.5394, 0.551, 0.5394, 0.5491, 0.5667, 0.524, 0.5654, 0.5261, 0.5349, 0.5261, 0.5349, 0.524, 0.5654, 0.5056, 0.5618, 0.5078, 0.5291, 0.5794, 0.8594, 0.5788, 0.8261, 0.6013, 0.8249, 0.6019, 0.859, 0.6013, 0.8249, 0.6019, 0.7911, 0.6279, 0.792, 0.6273, 0.8249, 0.6273, 0.8249, 0.6279, 0.792, 0.6504, 0.7956, 0.6498, 0.8261, 0.8086, 0.9187, 0.8107, 0.8882, 0.8356, 0.8927, 0.8337, 0.92, 0.8337, 0.92, 0.8356, 0.8927, 0.8605, 0.8946, 0.8588, 0.9187, 0.7677, 0.5455, 0.7682, 0.521, 0.7907, 0.5226, 0.7903, 0.5447, 0.7903, 0.5447, 0.7907, 0.5226, 0.8167, 0.5235, 0.8163, 0.5447, 0.8163, 0.5447, 0.8167, 0.5235, 0.8392, 0.5234, 0.8388, 0.5455, 0.5926, 0.5618, 0.5941, 0.5836, 0.5759, 0.5895, 0.5742, 0.5654, 0.5742, 0.5654, 0.5759, 0.5895, 0.551, 0.594, 0.5491, 0.5667, 0.5491, 0.5667, 0.551, 0.594, 0.5261, 0.5959, 0.524, 0.5654, 0.524, 0.5654, 0.5261, 0.5959, 0.5078, 0.5946, 0.5056, 0.5618, 0.5788, 0.8261, 0.5794, 0.7933, 0.6019, 0.7911, 0.6013, 0.8249, 0.6019, 0.7911, 0.6036, 0.7584, 0.6296, 0.7601, 0.6279, 0.792, 0.6279, 0.792, 0.6296, 0.7601, 0.652, 0.766, 0.6504, 0.7956, 0.8107, 0.8882, 0.8168, 0.8583, 0.8411, 0.8659, 0.8356, 0.8927, 0.8356, 0.8927, 0.8411, 0.8659, 0.8653, 0.8709, 0.8605, 0.8946, 0.7682, 0.521, 0.7694, 0.4968, 0.7918, 0.5008, 0.7907, 0.5226, 0.7907, 0.5226, 0.7918, 0.5008, 0.8177, 0.5025, 0.8167, 0.5235, 0.8167, 0.5235, 0.8177, 0.5025, 0.8403, 0.5015, 0.8392, 0.5234, 0.5941, 0.5836, 0.5985, 0.605, 0.5807, 0.6132, 0.5759, 0.5895, 0.5759, 0.5895, 0.5807, 0.6132, 0.5565, 0.6208, 0.551, 0.594, 0.551, 0.594, 0.5565, 0.6208, 0.5322, 0.6258, 0.5261, 0.5959, 0.5261, 0.5959, 0.5322, 0.6258, 0.5144, 0.6269, 0.5078, 0.5946, 0.5794, 0.7933, 0.5811, 0.7614, 0.6036, 0.7584, 0.6019, 0.7911, 0.6845, 0.6269, 0.6827, 0.6607, 0.6602, 0.6608, 0.662, 0.6278, 0.5914, 0.7584, 0.5848, 0.7258, 0.6056, 0.7235, 0.6117, 0.7538, 0.6117, 0.7538, 0.6056, 0.7235, 0.6313, 0.7202, 0.6367, 0.7474, 0.6367, 0.7474, 0.6313, 0.7202, 0.6549, 0.717, 0.6596, 0.741, 0.7377, 0.9547, 0.7365, 0.9303, 0.759, 0.9292, 0.7601, 0.9512, 0.7601, 0.9512, 0.759, 0.9292, 0.785, 0.9283, 0.7861, 0.9495, 0.7861, 0.9495, 0.785, 0.9283, 0.8075, 0.9279, 0.8086, 0.9499, 0.7677, 0.5143, 0.7634, 0.5359, 0.7426, 0.5336, 0.7474, 0.5096, 0.7474, 0.5096, 0.7426, 0.5336, 0.717, 0.5303, 0.7224, 0.5032, 0.7224, 0.5032, 0.717, 0.5303, 0.6934, 0.5271, 0.6994, 0.4968, 0.7328, 0.6325, 0.7312, 0.6631, 0.7087, 0.6615, 0.7104, 0.6286, 0.7104, 0.6286, 0.7087, 0.6615, 0.6827, 0.6607, 0.6845, 0.6269, 0.6827, 0.6607, 0.6821, 0.6948, 0.6596, 0.694, 0.6602, 0.6608, 0.5848, 0.7258, 0.5826, 0.6927, 0.6036, 0.6927, 0.6056, 0.7235, 0.6056, 0.7235, 0.6036, 0.6927, 0.6294, 0.6927, 0.6313, 0.7202, 0.6313, 0.7202, 0.6294, 0.6927, 0.6532, 0.6927, 0.6549, 0.717, 0.7365, 0.9303, 0.736, 0.9059, 0.7586, 0.9071, 0.759, 0.9292, 0.759, 0.9292, 0.7586, 0.9071, 0.7846, 0.9071, 0.785, 0.9283, 0.785, 0.9283, 0.7846, 0.9071, 0.8071, 0.9058, 0.8075, 0.9279, 0.7634, 0.5359, 0.7619, 0.5579, 0.741, 0.5579, 0.7426, 0.5336, 0.7426, 0.5336, 0.741, 0.5579, 0.7151, 0.5579, 0.717, 0.5303, 0.717, 0.5303, 0.7151, 0.5579, 0.6913, 0.5579, 0.6934, 0.5271, 0.7312, 0.6631, 0.7307, 0.694, 0.7081, 0.6948, 0.7087, 0.6615, 0.7087, 0.6615, 0.7081, 0.6948, 0.6821, 0.6948, 0.6827, 0.6607, 0.6821, 0.6948, 0.6827, 0.7287, 0.6602, 0.727, 0.6596, 0.694, 0.5826, 0.6927, 0.5848, 0.6595, 0.6056, 0.6618, 0.6036, 0.6927, 0.6036, 0.6927, 0.6056, 0.6618, 0.6313, 0.6651, 0.6294, 0.6927, 0.6294, 0.6927, 0.6313, 0.6651, 0.6549, 0.6683, 0.6532, 0.6927, 0.736, 0.9059, 0.7365, 0.8817, 0.759, 0.8853, 0.7586, 0.9071, 0.7586, 0.9071, 0.759, 0.8853, 0.785, 0.8862, 0.7846, 0.9071, 0.7846, 0.9071, 0.785, 0.8862, 0.8075, 0.884, 0.8071, 0.9058, 0.7619, 0.5579, 0.7634, 0.5799, 0.7426, 0.5823, 0.741, 0.5579, 0.741, 0.5579, 0.7426, 0.5823, 0.717, 0.5855, 0.7151, 0.5579, 0.7151, 0.5579, 0.717, 0.5855, 0.6934, 0.5887, 0.6913, 0.5579, 0.7307, 0.694, 0.7312, 0.7247, 0.7087, 0.7278, 0.7081, 0.6948, 0.7081, 0.6948, 0.7087, 0.7278, 0.6827, 0.7287, 0.6821, 0.6948, 0.6827, 0.7287, 0.6845, 0.7617, 0.662, 0.7592, 0.6602, 0.727, 0.5848, 0.6595, 0.5914, 0.6269, 0.6117, 0.6315, 0.6056, 0.6618, 0.6056, 0.6618, 0.6117, 0.6315, 0.6367, 0.6379, 0.6313, 0.6651, 0.6313, 0.6651, 0.6367, 0.6379, 0.6596, 0.6443, 0.6549, 0.6683, 0.7365, 0.8817, 0.7377, 0.8583, 0.7601, 0.8641, 0.759, 0.8853, 0.759, 0.8853, 0.7601, 0.8641, 0.7861, 0.8658, 0.785, 0.8862, 0.785, 0.8862, 0.7861, 0.8658, 0.8086, 0.8629, 0.8075, 0.884, 0.7634, 0.5799, 0.7677, 0.6016, 0.7474, 0.6063, 0.7426, 0.5823, 0.7426, 0.5823, 0.7474, 0.6063, 0.7224, 0.6127, 0.717, 0.5855, 0.717, 0.5855, 0.7224, 0.6127, 0.6994, 0.619, 0.6934, 0.5887, 0.7312, 0.7247, 0.7328, 0.7546, 0.7104, 0.76, 0.7087, 0.7278, 0.7087, 0.7278, 0.7104, 0.76, 0.6845, 0.7617, 0.6827, 0.7287, 0.7577, 0.7617, 0.7559, 0.7287, 0.7819, 0.7278, 0.7836, 0.76, 0.7836, 0.76, 0.7819, 0.7278, 0.8044, 0.7247, 0.806, 0.7546, 0.8168, 0.8583, 0.8107, 0.8283, 0.8356, 0.8239, 0.8411, 0.8507, 0.8411, 0.8507, 0.8356, 0.8239, 0.8605, 0.822, 0.8653, 0.8457, 0.8077, 0.7233, 0.8064, 0.6989, 0.8289, 0.6978, 0.8301, 0.7198, 0.8301, 0.7198, 0.8289, 0.6978, 0.8549, 0.6969, 0.856, 0.7181, 0.856, 0.7181, 0.8549, 0.6969, 0.8774, 0.6965, 0.8786, 0.7185, 0.6913, 0.5187, 0.687, 0.5401, 0.6687, 0.5342, 0.6736, 0.5105, 0.6736, 0.5105, 0.6687, 0.5342, 0.6438, 0.5297, 0.6493, 0.5029, 0.6493, 0.5029, 0.6438, 0.5297, 0.6189, 0.5278, 0.6251, 0.4979, 0.6251, 0.4979, 0.6189, 0.5278, 0.6007, 0.5291, 0.6073, 0.4968, 0.7351, 0.7592, 0.7334, 0.727, 0.7559, 0.7287, 0.7577, 0.7617, 0.7559, 0.7287, 0.7553, 0.6948, 0.7813, 0.6948, 0.7819, 0.7278, 0.7819, 0.7278, 0.7813, 0.6948, 0.8039, 0.694, 0.8044, 0.7247, 0.8107, 0.8283, 0.8086, 0.7979, 0.8337, 0.7966, 0.8356, 0.8239, 0.8356, 0.8239, 0.8337, 0.7966, 0.8588, 0.7979, 0.8605, 0.822, 0.8064, 0.6989, 0.806, 0.6745, 0.8286, 0.6757, 0.8289, 0.6978, 0.8289, 0.6978, 0.8286, 0.6757, 0.8546, 0.6757, 0.8549, 0.6969, 0.8549, 0.6969, 0.8546, 0.6757, 0.877, 0.6744, 0.8774, 0.6965, 0.687, 0.5401, 0.6855, 0.5618, 0.6671, 0.5583, 0.6687, 0.5342, 0.6687, 0.5342, 0.6671, 0.5583, 0.642, 0.557, 0.6438, 0.5297, 0.6438, 0.5297, 0.642, 0.557, 0.6169, 0.5583, 0.6189, 0.5278, 0.6189, 0.5278, 0.6169, 0.5583, 0.5985, 0.5618, 0.6007, 0.5291, 0.7334, 0.727, 0.7328, 0.694, 0.7553, 0.6948, 0.7559, 0.7287])
me_torus.materials.append(mat_lifesaver)
me_torus.materials.append(mat_lifesaver)
me_torus.update()

# ---- objects
ob_lifesaver = bpy.data.objects.new('LifeSaver', me_torus)

# ---- transforms, parenting, visibility, modifiers, constraints
ob_lifesaver.location = (0.0, 0.0, 0.0)

# ---- collection membership
col_collection.objects.link(ob_lifesaver)

# ---- scene / render settings (as saved in the file)
scene.frame_start = 1; scene.frame_end = 250; scene.frame_set(1)
scene.render.engine = 'CYCLES'
scene.cycles.sampling_pattern = 'TABULATED_SOBOL'
scene.cycles.bake_type = 'NORMAL'
scene.view_settings.view_transform = 'Filmic'
bpy.context.view_layer.update()

# ---- added for rendering (the .blend has no active camera and no usable light): camera, sun
cam_auto = bpy.data.cameras.new('AutoCamera')
cam_auto.lens = 50.0
cam_auto.sensor_width = 36.0
cam_auto.clip_end = 1000.0
ob_auto_camera = bpy.data.objects.new('AutoCamera', cam_auto)
scene.collection.objects.link(ob_auto_camera)
ob_auto_camera.location = (10.4095, -12.4914, 8.33757)
ob_auto_camera.rotation_euler = (1.09748, -7.21219e-08, 0.694738)
scene.camera = ob_auto_camera
light_auto_sun = bpy.data.lights.new('AutoSun', 'SUN')
light_auto_sun.energy = 3.0
light_auto_sun.angle = 0.0523599
ob_auto_sun = bpy.data.objects.new('AutoSun', light_auto_sun)
scene.collection.objects.link(ob_auto_sun)
ob_auto_sun.rotation_euler = (0.872665, 0.174533, 0.523599)
bpy.context.view_layer.update()
